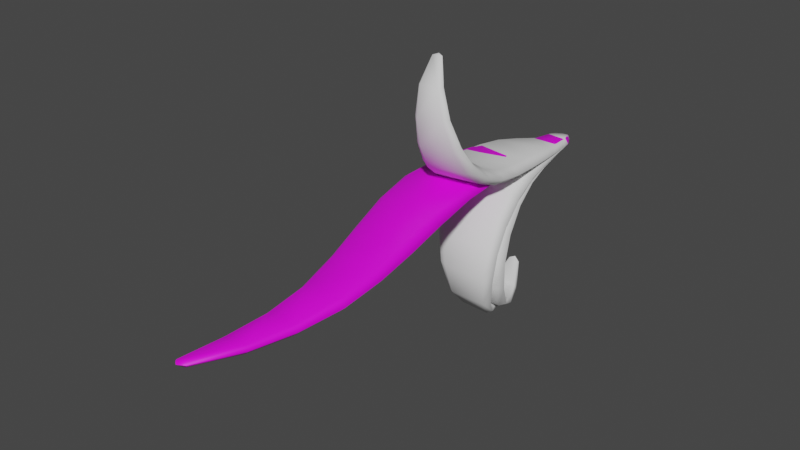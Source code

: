 # Source: FE_leaf_21-15c.blend  (saved by Blender 3.0.42; exported with 4.5.12 LTS)
import bpy
from mathutils import Matrix  # noqa: F401  (used for matrix-valued properties, if any)

bpy.ops.wm.read_factory_settings(use_empty=True)
scene = bpy.context.scene
scene.name = 'Scene'

# ---- collections
col_collection = bpy.data.collections.new('Collection'); scene.collection.children.link(col_collection)

# ---- images (referenced by path relative to the original .blend; pixels are not part of the script)
import os
ASSET_DIR = os.environ.get("B2B_ASSET_DIR", "")  # directory of the original .blend (textures are referenced by path, not embedded)
HERE = os.path.dirname(os.path.abspath(__file__))  # packed textures are extracted next to this script under _unpacked/

def load_image(name, relpath, width, height, colorspace="sRGB"):
    """Load a texture the original file referenced (path relative to the .blend, or extracted next to this script)."""
    p = next((c for c in (os.path.join(HERE, relpath), os.path.join(ASSET_DIR, relpath)) if relpath and os.path.exists(c)), "")
    if p:
        img = bpy.data.images.load(p, check_existing=True)
        img.name = name
    else:  # same state as the original file: an image datablock whose file is absent (Cycles renders it pink)
        img = bpy.data.images.new(name, width, height)
        img.source = "FILE"
        img.filepath = "//" + (relpath or name)
    img.colorspace_settings.name = colorspace
    return img
img_fe_leaf_21_tex_dds = load_image('FE_leaf_21_tex.dds', 'FE_leaf_21_tex.dds', 1024, 1024, 'sRGB')

# ---- materials (node trees are filled in below, after node groups)
mat_material_001 = bpy.data.materials.new('Material.001')
mat_material_001.use_transparent_shadow = False

# ---- material node trees
mat_material_001.use_nodes = True; mat_material_001.node_tree.nodes.clear()
_N = mat_material_001.node_tree.nodes; _L = mat_material_001.node_tree.links
n0 = _N.new('ShaderNodeBsdfPrincipled'); n0.name = 'Principled BSDF'; n0.location = (10, 300)
n0.distribution = 'GGX'
n0.subsurface_method = 'RANDOM_WALK_SKIN'
n0.inputs[3].default_value = 1.45
n0.inputs[27].default_value = (0.0, 0.0, 0.0, 1.0)
n0.inputs[28].default_value = 1.0
n1 = _N.new('ShaderNodeOutputMaterial'); n1.name = 'Material Output'; n1.location = (300, 300)
n2 = _N.new('ShaderNodeTexImage'); n2.name = 'Image Texture'; n2.location = (-280, 275)
n2.image = img_fe_leaf_21_tex_dds
_L.new(n0.outputs[0], n1.inputs[0])
_L.new(n2.outputs[0], n0.inputs[0])
n1.is_active_output = True

# ---- world
world_world = bpy.data.worlds.new('World'); scene.world = world_world
world_world.use_nodes = True; world_world.node_tree.nodes.clear()
_N = world_world.node_tree.nodes; _L = world_world.node_tree.links
n0 = _N.new('ShaderNodeOutputWorld'); n0.name = 'World Output'; n0.location = (300, 300)
n1 = _N.new('ShaderNodeBackground'); n1.name = 'Background'; n1.location = (10, 300)
n1.inputs[0].default_value = (0.05088, 0.05088, 0.05088, 1.0)
_L.new(n1.outputs[0], n0.inputs[0])
n0.is_active_output = True
world_world.color = (0.05088, 0.05088, 0.05088)
world_world.use_sun_shadow = False
world_world.sun_shadow_jitter_overblur = 0.0

# ---- meshes
me_0x0778b0f0_gmdl = bpy.data.meshes.new('0x0778B0F0.gmdl')
me_0x0778b0f0_gmdl.from_pydata([(-0.0007937, -2.614, -0.1103), (0.116, -2.606, -0.1106), (0.03403, -2.865, -0.08159), (-0.01545, -2.87, -0.0813), (-0.02217, -2.617, -0.0884), (-0.0242, -2.872, -0.06996), (-0.0008808, -2.614, -0.06665), (-0.02217, -2.617, -0.0884), (-0.0242, -2.872, -0.06996), (-0.01558, -2.871, -0.05882), (0.1159, -2.607, -0.06687), (0.0339, -2.866, -0.0591), (0.1368, -2.607, -0.08871), (0.0424, -2.865, -0.07034), (0.0424, -2.865, -0.07034), (0.1668, -2.358, -0.1177), (0.006992, -2.36, -0.1174), (-0.02246, -2.362, -0.09005), (-0.02246, -2.362, -0.09005), (0.007008, -2.358, -0.06294), (0.1668, -2.356, -0.06323), (0.1951, -2.358, -0.0904), (0.192, -2.094, -0.1102), (-0.01305, -2.088, -0.1092), (0.1817, -1.836, -0.088), (-0.06803, -1.816, -0.08538), (-0.04998, -2.088, -0.07637), (-0.1132, -1.811, -0.04686), (-0.06886, -1.811, -0.008649), (-0.1132, -1.811, -0.04686), (-0.04998, -2.088, -0.07637), (-0.0134, -2.085, -0.04326), (0.1917, -2.091, -0.04428), (0.181, -1.831, -0.01129), (0.2293, -2.096, -0.07782), (0.2272, -1.838, -0.05048), (0.1523, -1.573, -0.0586), (-0.1379, -1.545, -0.05504), (-0.1913, -1.538, -0.0118), (-0.1388, -1.539, 0.03017), (-0.1913, -1.538, -0.0118), (0.1513, -1.567, 0.02661), (0.2049, -1.576, -0.01679), (0.1112, -1.302, -0.02653), (-0.2063, -1.278, -0.02331), (-0.2642, -1.272, 0.02165), (-0.2642, -1.272, 0.02165), (-0.2071, -1.273, 0.06583), (0.1102, -1.297, 0.06273), (0.1697, -1.306, 0.01691), (0.07748, -1.029, -0.0006532), (-0.249, -1.016, 0.001122), (0.06321, -0.7615, 0.01248), (-0.2476, -0.7672, 0.01329), (-0.3089, -1.012, 0.04572), (-0.3045, -0.7659, 0.05428), (-0.2479, -0.7669, 0.09497), (-0.3045, -0.7659, 0.05428), (-0.3089, -1.012, 0.04572), (-0.2494, -1.013, 0.08926), (0.07696, -1.026, 0.08752), (0.06299, -0.7616, 0.09413), (0.1366, -1.03, 0.04334), (0.1196, -0.76, 0.05308), (0.06359, -0.5219, 0.01162), (-0.2142, -0.5363, 0.01288), (-0.265, -0.5386, 0.04948), (-0.2145, -0.5381, 0.08545), (-0.265, -0.5386, 0.04948), (0.06327, -0.5239, 0.0842), (0.1139, -0.5193, 0.04769), (0.03209, 0.09852, -0.02308), (0.05594, 0.0327, -0.03134), (-0.05331, 0.02831, -0.03092), (-0.02998, 0.09791, -0.02302), (-0.07288, 0.02672, -0.0004615), (-0.04063, 0.09769, -0.0002222), (-0.03002, 0.0976, 0.02279), (-0.04063, 0.09769, -0.0002222), (-0.07288, 0.02672, -0.0004615), (-0.05356, 0.02649, 0.03028), (0.0557, 0.03097, 0.02985), (0.03204, 0.0982, 0.02273), (0.07525, 0.0327, -0.001041), (0.04266, 0.09826, -0.0002774), (0.04266, 0.09826, -0.0002774), (-0.001109, 0.1153, 0.0001071), (-0.001109, 0.1153, 0.0001071), (0.06365, -0.1263, -0.01627), (0.06652, -0.3249, 0.001385), (-0.1536, -0.3426, 0.003154), (-0.08303, -0.1383, -0.01505), (-0.1933, -0.3447, 0.03462), (-0.1094, -0.1399, 0.0114), (-0.1094, -0.1399, 0.0114), (-0.1933, -0.3447, 0.03462), (-0.154, -0.3456, 0.06576), (-0.08344, -0.1413, 0.03774), (0.06606, -0.3279, 0.06403), (0.06323, -0.1293, 0.03652), (0.1065, -0.3206, 0.03215), (0.09022, -0.1235, 0.009682), (0.003981, -2.892, -0.06745), (0.003981, -2.892, -0.06745)], [], [(0, 1, 3), (1, 2, 3), (0, 3, 4), (4, 3, 5), (6, 7, 9), (7, 8, 9), (6, 9, 10), (10, 9, 11), (10, 11, 12), (12, 11, 13), (1, 12, 2), (12, 14, 2), (15, 1, 16), (1, 0, 16), (16, 0, 17), (0, 4, 17), (19, 18, 6), (18, 7, 6), (20, 19, 10), (19, 6, 10), (20, 10, 21), (10, 12, 21), (15, 21, 1), (21, 12, 1), (22, 15, 23), (15, 16, 23), (24, 22, 25), (22, 23, 25), (23, 16, 26), (16, 17, 26), (25, 23, 27), (26, 27, 23), (29, 30, 28), (28, 30, 31), (30, 18, 31), (18, 19, 31), (32, 31, 20), (31, 19, 20), (28, 31, 33), (31, 32, 33), (34, 32, 21), (20, 21, 32), (33, 32, 35), (34, 35, 32), (24, 35, 22), (35, 34, 22), (22, 34, 15), (34, 21, 15), (36, 24, 37), (24, 25, 37), (37, 25, 38), (27, 38, 25), (39, 40, 28), (40, 29, 28), (39, 28, 41), (28, 33, 41), (41, 33, 42), (35, 42, 33), (36, 42, 24), (42, 35, 24), (44, 43, 37), (43, 36, 37), (44, 37, 45), (37, 38, 45), (40, 39, 46), (46, 39, 47), (48, 47, 41), (47, 39, 41), (48, 41, 49), (41, 42, 49), (43, 49, 36), (49, 42, 36), (51, 50, 44), (50, 43, 44), (50, 51, 52), (52, 51, 53), (45, 54, 44), (44, 54, 51), (54, 55, 51), (55, 53, 51), (58, 59, 57), (56, 57, 59), (46, 47, 58), (58, 47, 59), (59, 47, 60), (47, 48, 60), (60, 61, 59), (56, 59, 61), (49, 62, 48), (48, 62, 60), (62, 63, 60), (63, 61, 60), (62, 50, 63), (52, 63, 50), (50, 62, 43), (62, 49, 43), (53, 65, 52), (64, 52, 65), (55, 66, 53), (66, 65, 53), (56, 67, 57), (67, 68, 57), (56, 61, 67), (67, 61, 69), (61, 63, 69), (63, 70, 69), (63, 52, 70), (64, 70, 52), (72, 73, 71), (71, 73, 74), (73, 75, 74), (75, 76, 74), (80, 77, 79), (77, 78, 79), (81, 82, 80), (77, 80, 82), (81, 83, 82), (83, 84, 82), (72, 71, 83), (71, 85, 83), (86, 71, 74), (74, 76, 86), (87, 78, 77), (87, 77, 82), (82, 84, 87), (86, 85, 71), (90, 91, 89), (88, 89, 91), (90, 92, 91), (92, 93, 91), (96, 97, 95), (94, 95, 97), (96, 98, 97), (97, 98, 99), (98, 100, 99), (100, 101, 99), (89, 88, 100), (101, 100, 88), (65, 90, 64), (89, 64, 90), (65, 66, 90), (66, 92, 90), (67, 96, 68), (95, 68, 96), (69, 98, 67), (96, 67, 98), (69, 70, 98), (70, 100, 98), (64, 89, 70), (100, 70, 89), (88, 91, 72), (72, 91, 73), (91, 93, 73), (93, 75, 73), (79, 94, 80), (94, 97, 80), (99, 81, 97), (80, 97, 81), (83, 81, 101), (99, 101, 81), (83, 101, 72), (101, 88, 72), (2, 102, 3), (102, 5, 3), (9, 8, 103), (9, 103, 11), (103, 13, 11), (2, 14, 102)])
me_0x0778b0f0_gmdl.polygons.foreach_set('use_smooth', [True] * 168)
_uv = me_0x0778b0f0_gmdl.uv_layers.new(name='UVMap')
_uv.uv.foreach_set('vector', [0.6418, 0.1083, 0.546, 0.1083, 0.5856, 0.02898, 0.546, 0.1083, 0.5453, 0.02898, 0.5856, 0.02898, 0.6418, 0.1083, 0.5856, 0.02898, 0.6593, 0.1079, 0.6593, 0.1079, 0.5856, 0.02898, 0.5927, 0.02878, 0.3436, 0.1083, 0.3256, 0.1079, 0.4174, 0.02898, 0.3256, 0.1079, 0.4102, 0.02878, 0.4174, 0.02898, 0.3436, 0.1083, 0.4174, 0.02898, 0.4423, 0.1083, 0.4423, 0.1083, 0.4174, 0.02898, 0.4589, 0.02898, 0.4423, 0.1083, 0.4589, 0.02898, 0.4922, 0.1079, 0.4922, 0.1079, 0.4589, 0.02898, 0.466, 0.02878, 0.546, 0.1083, 0.4922, 0.1079, 0.5453, 0.02898, 0.4922, 0.1079, 0.5384, 0.02878, 0.5453, 0.02898, 0.5426, 0.1859, 0.546, 0.1083, 0.6743, 0.1859, 0.546, 0.1083, 0.6418, 0.1083, 0.6743, 0.1859, 0.6743, 0.1859, 0.6418, 0.1083, 0.6982, 0.1852, 0.6418, 0.1083, 0.6593, 0.1079, 0.6982, 0.1852, 0.3067, 0.1859, 0.2821, 0.1852, 0.3436, 0.1083, 0.2821, 0.1852, 0.3256, 0.1079, 0.3436, 0.1083, 0.4422, 0.1859, 0.3067, 0.1859, 0.4423, 0.1083, 0.3067, 0.1859, 0.3436, 0.1083, 0.4423, 0.1083, 0.4422, 0.1859, 0.4423, 0.1083, 0.4922, 0.1852, 0.4423, 0.1083, 0.4922, 0.1079, 0.4922, 0.1852, 0.5426, 0.1859, 0.4922, 0.1852, 0.546, 0.1083, 0.4922, 0.1852, 0.4922, 0.1079, 0.546, 0.1083, 0.543, 0.2689, 0.5426, 0.1859, 0.7114, 0.2689, 0.5426, 0.1859, 0.6743, 0.1859, 0.7114, 0.2689, 0.5416, 0.351, 0.543, 0.2689, 0.745, 0.351, 0.543, 0.2689, 0.7114, 0.2689, 0.745, 0.351, 0.7114, 0.2689, 0.6743, 0.1859, 0.7417, 0.268, 0.6743, 0.1859, 0.6982, 0.1852, 0.7417, 0.268, 0.745, 0.351, 0.7114, 0.2689, 0.7818, 0.3504, 0.7417, 0.268, 0.7818, 0.3504, 0.7114, 0.2689, 0.1966, 0.3504, 0.2379, 0.268, 0.2345, 0.351, 0.2345, 0.351, 0.2379, 0.268, 0.2691, 0.2689, 0.2379, 0.268, 0.2821, 0.1852, 0.2691, 0.2689, 0.2821, 0.1852, 0.3067, 0.1859, 0.2691, 0.2689, 0.4424, 0.2689, 0.2691, 0.2689, 0.4422, 0.1859, 0.2691, 0.2689, 0.3067, 0.1859, 0.4422, 0.1859, 0.2345, 0.351, 0.2691, 0.2689, 0.4439, 0.351, 0.2691, 0.2689, 0.4424, 0.2689, 0.4439, 0.351, 0.4922, 0.268, 0.4424, 0.2689, 0.4922, 0.1852, 0.4422, 0.1859, 0.4922, 0.1852, 0.4424, 0.2689, 0.4439, 0.351, 0.4424, 0.2689, 0.4922, 0.3504, 0.4922, 0.268, 0.4922, 0.3504, 0.4424, 0.2689, 0.5416, 0.351, 0.4922, 0.3504, 0.543, 0.2689, 0.4922, 0.3504, 0.4922, 0.268, 0.543, 0.2689, 0.543, 0.2689, 0.4922, 0.268, 0.5426, 0.1859, 0.4922, 0.268, 0.4922, 0.1852, 0.5426, 0.1859, 0.5483, 0.4331, 0.5416, 0.351, 0.7838, 0.4331, 0.5416, 0.351, 0.745, 0.351, 0.7838, 0.4331, 0.7838, 0.4331, 0.745, 0.351, 0.8266, 0.4328, 0.7818, 0.3504, 0.8266, 0.4328, 0.745, 0.351, 0.2003, 0.4331, 0.1562, 0.4328, 0.2345, 0.351, 0.1562, 0.4328, 0.1966, 0.3504, 0.2345, 0.351, 0.2003, 0.4331, 0.2345, 0.351, 0.4427, 0.4331, 0.2345, 0.351, 0.4439, 0.351, 0.4427, 0.4331, 0.4427, 0.4331, 0.4439, 0.351, 0.4922, 0.4328, 0.4922, 0.3504, 0.4922, 0.4328, 0.4439, 0.351, 0.5483, 0.4331, 0.4922, 0.4328, 0.5416, 0.351, 0.4922, 0.4328, 0.4922, 0.3504, 0.5416, 0.351, 0.8097, 0.5158, 0.5513, 0.5158, 0.7838, 0.4331, 0.5513, 0.5158, 0.5483, 0.4331, 0.7838, 0.4331, 0.8097, 0.5158, 0.7838, 0.4331, 0.8567, 0.5155, 0.7838, 0.4331, 0.8266, 0.4328, 0.8567, 0.5155, 0.1562, 0.4328, 0.2003, 0.4331, 0.1293, 0.5155, 0.1293, 0.5155, 0.2003, 0.4331, 0.1777, 0.5158, 0.4436, 0.5158, 0.1777, 0.5158, 0.4427, 0.4331, 0.1777, 0.5158, 0.2003, 0.4331, 0.4427, 0.4331, 0.4436, 0.5158, 0.4427, 0.4331, 0.4922, 0.5155, 0.4427, 0.4331, 0.4922, 0.4328, 0.4922, 0.5155, 0.5513, 0.5158, 0.4922, 0.5155, 0.5483, 0.4331, 0.4922, 0.5155, 0.4922, 0.4328, 0.5483, 0.4331, 0.8273, 0.5978, 0.5595, 0.5978, 0.8097, 0.5158, 0.5595, 0.5978, 0.5513, 0.5158, 0.8097, 0.5158, 0.5595, 0.5978, 0.8273, 0.5978, 0.5592, 0.6767, 0.5592, 0.6767, 0.8273, 0.5978, 0.8152, 0.6767, 0.8567, 0.5155, 0.8761, 0.5978, 0.8097, 0.5158, 0.8097, 0.5158, 0.8761, 0.5978, 0.8273, 0.5978, 0.8761, 0.5978, 0.8617, 0.6771, 0.8273, 0.5978, 0.8617, 0.6771, 0.8152, 0.6767, 0.8273, 0.5978, 0.112, 0.5978, 0.1623, 0.5978, 0.1265, 0.6771, 0.1744, 0.6767, 0.1265, 0.6771, 0.1623, 0.5978, 0.1293, 0.5155, 0.1777, 0.5158, 0.112, 0.5978, 0.112, 0.5978, 0.1777, 0.5158, 0.1623, 0.5978, 0.1623, 0.5978, 0.1777, 0.5158, 0.4378, 0.5978, 0.1777, 0.5158, 0.4436, 0.5158, 0.4378, 0.5978, 0.4378, 0.5978, 0.4379, 0.6767, 0.1623, 0.5978, 0.1744, 0.6767, 0.1623, 0.5978, 0.4379, 0.6767, 0.4922, 0.5155, 0.4922, 0.5978, 0.4436, 0.5158, 0.4436, 0.5158, 0.4922, 0.5978, 0.4378, 0.5978, 0.4922, 0.5978, 0.4922, 0.6771, 0.4378, 0.5978, 0.4922, 0.6771, 0.4379, 0.6767, 0.4378, 0.5978, 0.4922, 0.5978, 0.5595, 0.5978, 0.4922, 0.6771, 0.5592, 0.6767, 0.4922, 0.6771, 0.5595, 0.5978, 0.5595, 0.5978, 0.4922, 0.5978, 0.5513, 0.5158, 0.4922, 0.5978, 0.4922, 0.5155, 0.5513, 0.5158, 0.8152, 0.6767, 0.7871, 0.7489, 0.5592, 0.6767, 0.5589, 0.7489, 0.5592, 0.6767, 0.7871, 0.7489, 0.8617, 0.6771, 0.8286, 0.7492, 0.8152, 0.6767, 0.8286, 0.7492, 0.7871, 0.7489, 0.8152, 0.6767, 0.1744, 0.6767, 0.2031, 0.7489, 0.1265, 0.6771, 0.2031, 0.7489, 0.1604, 0.7492, 0.1265, 0.6771, 0.1744, 0.6767, 0.4379, 0.6767, 0.2031, 0.7489, 0.2031, 0.7489, 0.4379, 0.6767, 0.4381, 0.7489, 0.4379, 0.6767, 0.4922, 0.6771, 0.4381, 0.7489, 0.4922, 0.6771, 0.4922, 0.7492, 0.4381, 0.7489, 0.4922, 0.6771, 0.5592, 0.6767, 0.4922, 0.7492, 0.5589, 0.7489, 0.4922, 0.7492, 0.5592, 0.6767, 0.5486, 0.9238, 0.6385, 0.9238, 0.5679, 0.9589, 0.5679, 0.9589, 0.6385, 0.9238, 0.6192, 0.9589, 0.6385, 0.9238, 0.6545, 0.9239, 0.6192, 0.9589, 0.6545, 0.9239, 0.628, 0.959, 0.6192, 0.9589, 0.3446, 0.9238, 0.3645, 0.9589, 0.3282, 0.9239, 0.3645, 0.9589, 0.3555, 0.959, 0.3282, 0.9239, 0.4372, 0.9238, 0.4173, 0.9589, 0.3446, 0.9238, 0.3645, 0.9589, 0.3446, 0.9238, 0.4173, 0.9589, 0.4372, 0.9238, 0.4922, 0.9239, 0.4173, 0.9589, 0.4922, 0.9239, 0.4264, 0.959, 0.4173, 0.9589, 0.5486, 0.9238, 0.5679, 0.9589, 0.4922, 0.9239, 0.5679, 0.9589, 0.5591, 0.959, 0.4922, 0.9239, 0.595, 0.9692, 0.5679, 0.9589, 0.6192, 0.9589, 0.6192, 0.9589, 0.628, 0.959, 0.595, 0.9692, 0.3895, 0.9692, 0.3555, 0.959, 0.3645, 0.9589, 0.3895, 0.9692, 0.3645, 0.9589, 0.4173, 0.9589, 0.4173, 0.9589, 0.4264, 0.959, 0.3895, 0.9692, 0.595, 0.9692, 0.5591, 0.959, 0.5679, 0.9589, 0.7362, 0.8082, 0.6709, 0.8685, 0.5561, 0.8082, 0.5509, 0.8685, 0.5561, 0.8082, 0.6709, 0.8685, 0.7362, 0.8082, 0.7687, 0.8087, 0.6709, 0.8685, 0.7687, 0.8087, 0.6924, 0.869, 0.6709, 0.8685, 0.2509, 0.8082, 0.3118, 0.8685, 0.2175, 0.8087, 0.2897, 0.869, 0.2175, 0.8087, 0.3118, 0.8685, 0.2509, 0.8082, 0.4363, 0.8082, 0.3118, 0.8685, 0.3118, 0.8685, 0.4363, 0.8082, 0.4353, 0.8685, 0.4363, 0.8082, 0.4922, 0.8087, 0.4353, 0.8685, 0.4922, 0.8087, 0.4922, 0.869, 0.4353, 0.8685, 0.5561, 0.8082, 0.5509, 0.8685, 0.4922, 0.8087, 0.4922, 0.869, 0.4922, 0.8087, 0.5509, 0.8685, 0.7871, 0.7489, 0.7362, 0.8082, 0.5589, 0.7489, 0.5561, 0.8082, 0.5589, 0.7489, 0.7362, 0.8082, 0.7871, 0.7489, 0.8286, 0.7492, 0.7362, 0.8082, 0.8286, 0.7492, 0.7687, 0.8087, 0.7362, 0.8082, 0.2031, 0.7489, 0.2509, 0.8082, 0.1604, 0.7492, 0.2175, 0.8087, 0.1604, 0.7492, 0.2509, 0.8082, 0.4381, 0.7489, 0.4363, 0.8082, 0.2031, 0.7489, 0.2509, 0.8082, 0.2031, 0.7489, 0.4363, 0.8082, 0.4381, 0.7489, 0.4922, 0.7492, 0.4363, 0.8082, 0.4922, 0.7492, 0.4922, 0.8087, 0.4363, 0.8082, 0.5589, 0.7489, 0.5561, 0.8082, 0.4922, 0.7492, 0.4922, 0.8087, 0.4922, 0.7492, 0.5561, 0.8082, 0.5509, 0.8685, 0.6709, 0.8685, 0.5486, 0.9238, 0.5486, 0.9238, 0.6709, 0.8685, 0.6385, 0.9238, 0.6709, 0.8685, 0.6924, 0.869, 0.6385, 0.9238, 0.6924, 0.869, 0.6545, 0.9239, 0.6385, 0.9238, 0.3282, 0.9239, 0.2897, 0.869, 0.3446, 0.9238, 0.2897, 0.869, 0.3118, 0.8685, 0.3446, 0.9238, 0.4353, 0.8685, 0.4372, 0.9238, 0.3118, 0.8685, 0.3446, 0.9238, 0.3118, 0.8685, 0.4372, 0.9238, 0.4922, 0.9239, 0.4372, 0.9238, 0.4922, 0.869, 0.4353, 0.8685, 0.4922, 0.869, 0.4372, 0.9238, 0.4922, 0.9239, 0.4922, 0.869, 0.5486, 0.9238, 0.4922, 0.869, 0.5509, 0.8685, 0.5486, 0.9238, 0.5453, 0.02898, 0.5678, 0.02163, 0.5856, 0.02898, 0.5678, 0.02163, 0.5927, 0.02878, 0.5856, 0.02898, 0.4174, 0.02898, 0.4102, 0.02878, 0.4357, 0.02163, 0.4174, 0.02898, 0.4357, 0.02163, 0.4589, 0.02898, 0.4357, 0.02163, 0.466, 0.02878, 0.4589, 0.02898, 0.5453, 0.02898, 0.5384, 0.02878, 0.5678, 0.02163])
me_0x0778b0f0_gmdl.materials.append(mat_material_001)
me_0x0778b0f0_gmdl.use_remesh_fix_poles = True
me_0x0778b0f0_gmdl.use_remesh_preserve_attributes = False
me_0x0778b0f0_gmdl.update()
me_fe_crystal1_lt7_gmdl_012 = bpy.data.meshes.new('FE_crystal1_Lt7.gmdl.012')
me_fe_crystal1_lt7_gmdl_012.from_pydata([(-0.3188, -1.023, -2.487), (0.05391, -0.9572, -2.546), (-0.1215, -0.6729, -2.146), (-0.2749, -0.7061, -2.108), (-0.3988, -1.017, -2.533), (-0.3123, -0.6862, -2.123), (-0.3431, -0.9905, -2.604), (-0.3988, -1.017, -2.533), (-0.3123, -0.6862, -2.123), (-0.2963, -0.6566, -2.152), (0.02945, -0.9242, -2.662), (-0.1429, -0.6235, -2.189), (0.1085, -0.9266, -2.614), (-0.1059, -0.6416, -2.173), (-0.1059, -0.6416, -2.173), (0.2386, -1.435, -2.643), (-0.2788, -1.522, -2.595), (-0.3784, -1.546, -2.653), (-0.3784, -1.546, -2.653), (-0.2859, -1.567, -2.743), (0.2302, -1.474, -2.79), (0.3248, -1.423, -2.72), (0.3956, -1.86, -2.471), (-0.2692, -1.969, -2.427), (0.4696, -2.164, -2.071), (-0.3341, -2.288, -2.024), (-0.3848, -2.053, -2.498), (-0.4655, -2.416, -2.046), (-0.3051, -2.5, -2.069), (-0.4655, -2.416, -2.046), (-0.3848, -2.053, -2.498), (-0.2588, -2.089, -2.567), (0.4053, -1.977, -2.613), (0.498, -2.375, -2.128), (0.5172, -1.89, -2.565), (0.627, -2.227, -2.124), (0.4837, -2.27, -1.571), (-0.4518, -2.377, -1.527), (-0.6074, -2.522, -1.499), (-0.4231, -2.621, -1.485), (-0.6074, -2.522, -1.499), (0.5135, -2.516, -1.544), (0.6694, -2.377, -1.574), (0.4399, -2.155, -1.088), (-0.5941, -2.202, -1.068), (-0.7748, -2.326, -0.9868), (-0.7748, -2.326, -0.9868), (-0.5807, -2.423, -0.9082), (0.4558, -2.383, -0.9426), (0.6379, -2.262, -1.033), (0.3767, -1.847, -0.658), (-0.6979, -1.855, -0.6629), (0.3334, -1.458, -0.3504), (-0.6926, -1.46, -0.3729), (-0.8907, -1.963, -0.5553), (-0.8812, -1.524, -0.2582), (-0.6971, -1.584, -0.1409), (-0.8812, -1.524, -0.2582), (-0.8907, -1.963, -0.5553), (-0.6942, -2.043, -0.4527), (0.3809, -2.035, -0.4538), (0.3286, -1.578, -0.1168), (0.5756, -1.946, -0.5525), (0.5179, -1.517, -0.2287), (0.3079, -1.032, -0.1814), (-0.6074, -1.03, -0.2034), (-0.7764, -1.069, -0.09251), (-0.6133, -1.107, 0.01981), (-0.7764, -1.069, -0.09251), (0.3019, -1.108, 0.04238), (0.4716, -1.069, -0.06347), (0.1051, 0.3165, -0.07249), (0.1834, 0.09182, -0.09557), (-0.1772, 0.09238, -0.09933), (-0.1007, 0.3165, -0.07301), (-0.2425, 0.08469, -0.0001231), (-0.1362, 0.3153, 0.002411), (-0.1011, 0.3138, 0.07877), (-0.1362, 0.3153, 0.002411), (-0.2425, 0.08469, -0.0001231), (-0.1795, 0.07582, 0.102), (0.1812, 0.07577, 0.1058), (0.1047, 0.3137, 0.07929), (0.2465, 0.08427, 0.005009), (0.1401, 0.3152, 0.002898), (0.1401, 0.3152, 0.002898), (-0.003683, 0.3827, 0.0003556), (-0.003683, 0.3827, 0.0003556), (0.2334, -0.2676, -0.09964), (0.2826, -0.6609, -0.1202), (-0.4397, -0.659, -0.1363), (-0.2478, -0.2665, -0.1092), (-0.5722, -0.6778, -0.03682), (-0.3358, -0.2765, -0.02368), (-0.3358, -0.2765, -0.02368), (-0.5722, -0.6778, -0.03682), (-0.4445, -0.7029, 0.06413), (-0.2512, -0.2925, 0.06246), (0.2778, -0.7037, 0.08103), (0.23, -0.2926, 0.07201), (0.4114, -0.6792, -0.01524), (0.3191, -0.2772, -0.01119), (-0.2077, -0.6466, -2.077), (-0.2077, -0.6466, -2.077)], [], [(0, 1, 3), (1, 2, 3), (0, 3, 4), (4, 3, 5), (6, 7, 9), (7, 8, 9), (6, 9, 10), (10, 9, 11), (10, 11, 12), (12, 11, 13), (1, 12, 2), (12, 14, 2), (15, 1, 16), (1, 0, 16), (16, 0, 17), (0, 4, 17), (19, 18, 6), (18, 7, 6), (20, 19, 10), (19, 6, 10), (20, 10, 21), (10, 12, 21), (15, 21, 1), (21, 12, 1), (22, 15, 23), (15, 16, 23), (24, 22, 25), (22, 23, 25), (23, 16, 26), (16, 17, 26), (25, 23, 27), (26, 27, 23), (29, 30, 28), (28, 30, 31), (30, 18, 31), (18, 19, 31), (32, 31, 20), (31, 19, 20), (28, 31, 33), (31, 32, 33), (34, 32, 21), (20, 21, 32), (33, 32, 35), (34, 35, 32), (24, 35, 22), (35, 34, 22), (22, 34, 15), (34, 21, 15), (36, 24, 37), (24, 25, 37), (37, 25, 38), (27, 38, 25), (39, 40, 28), (40, 29, 28), (39, 28, 41), (28, 33, 41), (41, 33, 42), (35, 42, 33), (36, 42, 24), (42, 35, 24), (44, 43, 37), (43, 36, 37), (44, 37, 45), (37, 38, 45), (40, 39, 46), (46, 39, 47), (48, 47, 41), (47, 39, 41), (48, 41, 49), (41, 42, 49), (43, 49, 36), (49, 42, 36), (51, 50, 44), (50, 43, 44), (50, 51, 52), (52, 51, 53), (45, 54, 44), (44, 54, 51), (54, 55, 51), (55, 53, 51), (58, 59, 57), (56, 57, 59), (46, 47, 58), (58, 47, 59), (59, 47, 60), (47, 48, 60), (60, 61, 59), (56, 59, 61), (49, 62, 48), (48, 62, 60), (62, 63, 60), (63, 61, 60), (62, 50, 63), (52, 63, 50), (50, 62, 43), (62, 49, 43), (53, 65, 52), (64, 52, 65), (55, 66, 53), (66, 65, 53), (56, 67, 57), (67, 68, 57), (56, 61, 67), (67, 61, 69), (61, 63, 69), (63, 70, 69), (63, 52, 70), (64, 70, 52), (72, 73, 71), (71, 73, 74), (73, 75, 74), (75, 76, 74), (80, 77, 79), (77, 78, 79), (81, 82, 80), (77, 80, 82), (81, 83, 82), (83, 84, 82), (72, 71, 83), (71, 85, 83), (86, 71, 74), (74, 76, 86), (87, 78, 77), (87, 77, 82), (82, 84, 87), (86, 85, 71), (90, 91, 89), (88, 89, 91), (90, 92, 91), (92, 93, 91), (96, 97, 95), (94, 95, 97), (96, 98, 97), (97, 98, 99), (98, 100, 99), (100, 101, 99), (89, 88, 100), (101, 100, 88), (65, 90, 64), (89, 64, 90), (65, 66, 90), (66, 92, 90), (67, 96, 68), (95, 68, 96), (69, 98, 67), (96, 67, 98), (69, 70, 98), (70, 100, 98), (64, 89, 70), (100, 70, 89), (88, 91, 72), (72, 91, 73), (91, 93, 73), (93, 75, 73), (79, 94, 80), (94, 97, 80), (99, 81, 97), (80, 97, 81), (83, 81, 101), (99, 101, 81), (83, 101, 72), (101, 88, 72), (2, 102, 3), (102, 5, 3), (9, 8, 103), (9, 103, 11), (103, 13, 11), (2, 14, 102)])
me_fe_crystal1_lt7_gmdl_012.polygons.foreach_set('use_smooth', [True] * 168)
_uv = me_fe_crystal1_lt7_gmdl_012.uv_layers.new(name='UVMap')
_uv.uv.foreach_set('vector', [0.2886, -0.9679, 0.2785, -0.9679, 0.2827, -0.9762, 0.2785, -0.9679, 0.2785, -0.9762, 0.2827, -0.9762, 0.2886, -0.9679, 0.2827, -0.9762, 0.2904, -0.9679, 0.2904, -0.9679, 0.2827, -0.9762, 0.2834, -0.9763, 0.2572, -0.9679, 0.2554, -0.9679, 0.265, -0.9762, 0.2554, -0.9679, 0.2642, -0.9763, 0.265, -0.9762, 0.2572, -0.9679, 0.265, -0.9762, 0.2676, -0.9679, 0.2676, -0.9679, 0.265, -0.9762, 0.2694, -0.9762, 0.2676, -0.9679, 0.2694, -0.9762, 0.2729, -0.9679, 0.2729, -0.9679, 0.2694, -0.9762, 0.2701, -0.9763, 0.2785, -0.9679, 0.2729, -0.9679, 0.2785, -0.9762, 0.2729, -0.9679, 0.2777, -0.9763, 0.2785, -0.9762, 0.2782, -0.9597, 0.2785, -0.9679, 0.292, -0.9597, 0.2785, -0.9679, 0.2886, -0.9679, 0.292, -0.9597, 0.292, -0.9597, 0.2886, -0.9679, 0.2945, -0.9598, 0.2886, -0.9679, 0.2904, -0.9679, 0.2945, -0.9598, 0.2534, -0.9597, 0.2508, -0.9598, 0.2572, -0.9679, 0.2508, -0.9598, 0.2554, -0.9679, 0.2572, -0.9679, 0.2676, -0.9597, 0.2534, -0.9597, 0.2676, -0.9679, 0.2534, -0.9597, 0.2572, -0.9679, 0.2676, -0.9679, 0.2676, -0.9597, 0.2676, -0.9679, 0.2729, -0.9598, 0.2676, -0.9679, 0.2729, -0.9679, 0.2729, -0.9598, 0.2782, -0.9597, 0.2729, -0.9598, 0.2785, -0.9679, 0.2729, -0.9598, 0.2729, -0.9679, 0.2785, -0.9679, 0.2782, -0.951, 0.2782, -0.9597, 0.2959, -0.951, 0.2782, -0.9597, 0.292, -0.9597, 0.2959, -0.951, 0.2781, -0.9424, 0.2782, -0.951, 0.2995, -0.9424, 0.2782, -0.951, 0.2959, -0.951, 0.2995, -0.9424, 0.2959, -0.951, 0.292, -0.9597, 0.2991, -0.9511, 0.292, -0.9597, 0.2945, -0.9598, 0.2991, -0.9511, 0.2995, -0.9424, 0.2959, -0.951, 0.3033, -0.9424, 0.2991, -0.9511, 0.3033, -0.9424, 0.2959, -0.951, 0.2418, -0.9424, 0.2461, -0.9511, 0.2458, -0.9424, 0.2458, -0.9424, 0.2461, -0.9511, 0.2494, -0.951, 0.2461, -0.9511, 0.2508, -0.9598, 0.2494, -0.951, 0.2508, -0.9598, 0.2534, -0.9597, 0.2494, -0.951, 0.2676, -0.951, 0.2494, -0.951, 0.2676, -0.9597, 0.2494, -0.951, 0.2534, -0.9597, 0.2676, -0.9597, 0.2458, -0.9424, 0.2494, -0.951, 0.2678, -0.9424, 0.2494, -0.951, 0.2676, -0.951, 0.2678, -0.9424, 0.2729, -0.9511, 0.2676, -0.951, 0.2729, -0.9598, 0.2676, -0.9597, 0.2729, -0.9598, 0.2676, -0.951, 0.2678, -0.9424, 0.2676, -0.951, 0.2729, -0.9424, 0.2729, -0.9511, 0.2729, -0.9424, 0.2676, -0.951, 0.2781, -0.9424, 0.2729, -0.9424, 0.2782, -0.951, 0.2729, -0.9424, 0.2729, -0.9511, 0.2782, -0.951, 0.2782, -0.951, 0.2729, -0.9511, 0.2782, -0.9597, 0.2729, -0.9511, 0.2729, -0.9598, 0.2782, -0.9597, 0.2788, -0.9337, 0.2781, -0.9424, 0.3035, -0.9337, 0.2781, -0.9424, 0.2995, -0.9424, 0.3035, -0.9337, 0.3035, -0.9337, 0.2995, -0.9424, 0.308, -0.9338, 0.3033, -0.9424, 0.308, -0.9338, 0.2995, -0.9424, 0.2422, -0.9337, 0.2375, -0.9338, 0.2458, -0.9424, 0.2375, -0.9338, 0.2418, -0.9424, 0.2458, -0.9424, 0.2422, -0.9337, 0.2458, -0.9424, 0.2677, -0.9337, 0.2458, -0.9424, 0.2678, -0.9424, 0.2677, -0.9337, 0.2677, -0.9337, 0.2678, -0.9424, 0.2729, -0.9338, 0.2729, -0.9424, 0.2729, -0.9338, 0.2678, -0.9424, 0.2788, -0.9337, 0.2729, -0.9338, 0.2781, -0.9424, 0.2729, -0.9338, 0.2729, -0.9424, 0.2781, -0.9424, 0.3063, -0.9251, 0.2791, -0.9251, 0.3035, -0.9337, 0.2791, -0.9251, 0.2788, -0.9337, 0.3035, -0.9337, 0.3063, -0.9251, 0.3035, -0.9337, 0.3112, -0.9251, 0.3035, -0.9337, 0.308, -0.9338, 0.3112, -0.9251, 0.2375, -0.9338, 0.2422, -0.9337, 0.2347, -0.9251, 0.2347, -0.9251, 0.2422, -0.9337, 0.2398, -0.9251, 0.2678, -0.9251, 0.2398, -0.9251, 0.2677, -0.9337, 0.2398, -0.9251, 0.2422, -0.9337, 0.2677, -0.9337, 0.2678, -0.9251, 0.2677, -0.9337, 0.2729, -0.9251, 0.2677, -0.9337, 0.2729, -0.9338, 0.2729, -0.9251, 0.2791, -0.9251, 0.2729, -0.9251, 0.2788, -0.9337, 0.2729, -0.9251, 0.2729, -0.9338, 0.2788, -0.9337, 0.3081, -0.9164, 0.2799, -0.9164, 0.3063, -0.9251, 0.2799, -0.9164, 0.2791, -0.9251, 0.3063, -0.9251, 0.2799, -0.9164, 0.3081, -0.9164, 0.2799, -0.9081, 0.2799, -0.9081, 0.3081, -0.9164, 0.3068, -0.9081, 0.3112, -0.9251, 0.3132, -0.9164, 0.3063, -0.9251, 0.3063, -0.9251, 0.3132, -0.9164, 0.3081, -0.9164, 0.3132, -0.9164, 0.3117, -0.9081, 0.3081, -0.9164, 0.3117, -0.9081, 0.3068, -0.9081, 0.3081, -0.9164, 0.2329, -0.9164, 0.2382, -0.9164, 0.2344, -0.9081, 0.2394, -0.9081, 0.2344, -0.9081, 0.2382, -0.9164, 0.2347, -0.9251, 0.2398, -0.9251, 0.2329, -0.9164, 0.2329, -0.9164, 0.2398, -0.9251, 0.2382, -0.9164, 0.2382, -0.9164, 0.2398, -0.9251, 0.2672, -0.9164, 0.2398, -0.9251, 0.2678, -0.9251, 0.2672, -0.9164, 0.2672, -0.9164, 0.2672, -0.9081, 0.2382, -0.9164, 0.2394, -0.9081, 0.2382, -0.9164, 0.2672, -0.9081, 0.2729, -0.9251, 0.2729, -0.9164, 0.2678, -0.9251, 0.2678, -0.9251, 0.2729, -0.9164, 0.2672, -0.9164, 0.2729, -0.9164, 0.2729, -0.9081, 0.2672, -0.9164, 0.2729, -0.9081, 0.2672, -0.9081, 0.2672, -0.9164, 0.2729, -0.9164, 0.2799, -0.9164, 0.2729, -0.9081, 0.2799, -0.9081, 0.2729, -0.9081, 0.2799, -0.9164, 0.2799, -0.9164, 0.2729, -0.9164, 0.2791, -0.9251, 0.2729, -0.9164, 0.2729, -0.9251, 0.2791, -0.9251, 0.3068, -0.9081, 0.3039, -0.9005, 0.2799, -0.9081, 0.2799, -0.9005, 0.2799, -0.9081, 0.3039, -0.9005, 0.3117, -0.9081, 0.3082, -0.9005, 0.3068, -0.9081, 0.3082, -0.9005, 0.3039, -0.9005, 0.3068, -0.9081, 0.2394, -0.9081, 0.2425, -0.9005, 0.2344, -0.9081, 0.2425, -0.9005, 0.238, -0.9005, 0.2344, -0.9081, 0.2394, -0.9081, 0.2672, -0.9081, 0.2425, -0.9005, 0.2425, -0.9005, 0.2672, -0.9081, 0.2672, -0.9005, 0.2672, -0.9081, 0.2729, -0.9081, 0.2672, -0.9005, 0.2729, -0.9081, 0.2729, -0.9005, 0.2672, -0.9005, 0.2729, -0.9081, 0.2799, -0.9081, 0.2729, -0.9005, 0.2799, -0.9005, 0.2729, -0.9005, 0.2799, -0.9081, 0.2788, -0.8821, 0.2883, -0.8821, 0.2808, -0.8785, 0.2808, -0.8785, 0.2883, -0.8821, 0.2862, -0.8785, 0.2883, -0.8821, 0.2899, -0.8821, 0.2862, -0.8785, 0.2899, -0.8821, 0.2871, -0.8785, 0.2862, -0.8785, 0.2574, -0.8821, 0.2594, -0.8785, 0.2556, -0.8821, 0.2594, -0.8785, 0.2585, -0.8785, 0.2556, -0.8821, 0.2671, -0.8821, 0.265, -0.8785, 0.2574, -0.8821, 0.2594, -0.8785, 0.2574, -0.8821, 0.265, -0.8785, 0.2671, -0.8821, 0.2729, -0.8821, 0.265, -0.8785, 0.2729, -0.8821, 0.2659, -0.8785, 0.265, -0.8785, 0.2788, -0.8821, 0.2808, -0.8785, 0.2729, -0.8821, 0.2808, -0.8785, 0.2799, -0.8785, 0.2729, -0.8821, 0.2837, -0.8774, 0.2808, -0.8785, 0.2862, -0.8785, 0.2862, -0.8785, 0.2871, -0.8785, 0.2837, -0.8774, 0.2621, -0.8774, 0.2585, -0.8785, 0.2594, -0.8785, 0.2621, -0.8774, 0.2594, -0.8785, 0.265, -0.8785, 0.265, -0.8785, 0.2659, -0.8785, 0.2621, -0.8774, 0.2837, -0.8774, 0.2799, -0.8785, 0.2808, -0.8785, 0.2985, -0.8943, 0.2917, -0.888, 0.2796, -0.8943, 0.279, -0.888, 0.2796, -0.8943, 0.2917, -0.888, 0.2985, -0.8943, 0.3019, -0.8942, 0.2917, -0.888, 0.3019, -0.8942, 0.2939, -0.8879, 0.2917, -0.888, 0.2475, -0.8943, 0.2539, -0.888, 0.244, -0.8942, 0.2516, -0.8879, 0.244, -0.8942, 0.2539, -0.888, 0.2475, -0.8943, 0.267, -0.8943, 0.2539, -0.888, 0.2539, -0.888, 0.267, -0.8943, 0.2669, -0.888, 0.267, -0.8943, 0.2729, -0.8942, 0.2669, -0.888, 0.2729, -0.8942, 0.2729, -0.8879, 0.2669, -0.888, 0.2796, -0.8943, 0.279, -0.888, 0.2729, -0.8942, 0.2729, -0.8879, 0.2729, -0.8942, 0.279, -0.888, 0.3039, -0.9005, 0.2985, -0.8943, 0.2799, -0.9005, 0.2796, -0.8943, 0.2799, -0.9005, 0.2985, -0.8943, 0.3039, -0.9005, 0.3082, -0.9005, 0.2985, -0.8943, 0.3082, -0.9005, 0.3019, -0.8942, 0.2985, -0.8943, 0.2425, -0.9005, 0.2475, -0.8943, 0.238, -0.9005, 0.244, -0.8942, 0.238, -0.9005, 0.2475, -0.8943, 0.2672, -0.9005, 0.267, -0.8943, 0.2425, -0.9005, 0.2475, -0.8943, 0.2425, -0.9005, 0.267, -0.8943, 0.2672, -0.9005, 0.2729, -0.9005, 0.267, -0.8943, 0.2729, -0.9005, 0.2729, -0.8942, 0.267, -0.8943, 0.2799, -0.9005, 0.2796, -0.8943, 0.2729, -0.9005, 0.2729, -0.8942, 0.2729, -0.9005, 0.2796, -0.8943, 0.279, -0.888, 0.2917, -0.888, 0.2788, -0.8821, 0.2788, -0.8821, 0.2917, -0.888, 0.2883, -0.8821, 0.2917, -0.888, 0.2939, -0.8879, 0.2883, -0.8821, 0.2939, -0.8879, 0.2899, -0.8821, 0.2883, -0.8821, 0.2556, -0.8821, 0.2516, -0.8879, 0.2574, -0.8821, 0.2516, -0.8879, 0.2539, -0.888, 0.2574, -0.8821, 0.2669, -0.888, 0.2671, -0.8821, 0.2539, -0.888, 0.2574, -0.8821, 0.2539, -0.888, 0.2671, -0.8821, 0.2729, -0.8821, 0.2671, -0.8821, 0.2729, -0.8879, 0.2669, -0.888, 0.2729, -0.8879, 0.2671, -0.8821, 0.2729, -0.8821, 0.2729, -0.8879, 0.2788, -0.8821, 0.2729, -0.8879, 0.279, -0.888, 0.2788, -0.8821, 0.2785, -0.9762, 0.2808, -0.977, 0.2827, -0.9762, 0.2808, -0.977, 0.2834, -0.9763, 0.2827, -0.9762, 0.265, -0.9762, 0.2642, -0.9763, 0.2669, -0.977, 0.265, -0.9762, 0.2669, -0.977, 0.2694, -0.9762, 0.2669, -0.977, 0.2701, -0.9763, 0.2694, -0.9762, 0.2785, -0.9762, 0.2777, -0.9763, 0.2808, -0.977])
me_fe_crystal1_lt7_gmdl_012.use_remesh_fix_poles = True
me_fe_crystal1_lt7_gmdl_012.use_remesh_preserve_attributes = False
me_fe_crystal1_lt7_gmdl_012.update()
me_fe_crystal1_lt7_gmdl_008 = bpy.data.meshes.new('FE_crystal1_Lt7.gmdl.008')
me_fe_crystal1_lt7_gmdl_008.from_pydata([(-0.2829, -1.235, -2.389), (0.06416, -1.187, -2.448), (-0.1064, -0.8486, -2.146), (-0.2496, -0.8714, -2.109), (-0.3565, -1.237, -2.434), (-0.284, -0.8562, -2.127), (-0.3037, -1.226, -2.503), (-0.3565, -1.237, -2.434), (-0.284, -0.8562, -2.127), (-0.2684, -0.835, -2.159), (0.04327, -1.177, -2.562), (-0.1252, -0.8122, -2.196), (0.1159, -1.171, -2.516), (-0.09126, -0.8255, -2.177), (-0.09126, -0.8255, -2.177), (0.234, -1.638, -2.451), (-0.2473, -1.707, -2.4), (-0.3391, -1.739, -2.45), (-0.3391, -1.739, -2.45), (-0.2525, -1.774, -2.528), (0.2276, -1.7, -2.58), (0.315, -1.642, -2.523), (0.3752, -2.001, -2.221), (-0.2429, -2.089, -2.17), (0.4384, -2.221, -1.81), (-0.3086, -2.322, -1.756), (-0.35, -2.177, -2.224), (-0.4313, -2.442, -1.759), (-0.283, -2.525, -1.768), (-0.4313, -2.442, -1.759), (-0.35, -2.177, -2.224), (-0.2328, -2.222, -2.28), (0.3846, -2.132, -2.333), (0.4637, -2.424, -1.833), (0.4887, -2.045, -2.3), (0.5845, -2.289, -1.847), (0.4472, -2.251, -1.335), (-0.4219, -2.336, -1.287), (-0.5673, -2.465, -1.244), (-0.397, -2.557, -1.217), (-0.5673, -2.465, -1.244), (0.473, -2.475, -1.279), (0.6188, -2.351, -1.323), (0.4052, -2.084, -0.9059), (-0.5545, -2.119, -0.8857), (-0.7229, -2.225, -0.7973), (-0.7229, -2.225, -0.7973), (-0.5433, -2.308, -0.714), (0.4186, -2.28, -0.7465), (0.5882, -2.179, -0.8411), (0.347, -1.753, -0.5413), (-0.65, -1.757, -0.5447), (0.3079, -1.367, -0.2861), (-0.6441, -1.369, -0.3034), (-0.8292, -1.847, -0.4352), (-0.8189, -1.421, -0.192), (-0.6478, -1.47, -0.07966), (-0.8189, -1.421, -0.192), (-0.8292, -1.847, -0.4352), (-0.647, -1.913, -0.3329), (0.3505, -1.91, -0.3349), (0.304, -1.465, -0.06128), (0.5313, -1.836, -0.4348), (0.4793, -1.415, -0.1697), (0.2851, -0.9625, -0.1492), (-0.5641, -0.9613, -0.1667), (-0.7206, -0.9924, -0.06153), (-0.5689, -1.024, 0.04424), (-0.7206, -0.9924, -0.06153), (0.2803, -1.024, 0.06218), (0.4373, -0.9925, -0.03856), (0.09745, 0.2935, -0.06764), (0.17, 0.08428, -0.08951), (-0.1646, 0.0847, -0.09253), (-0.09345, 0.2935, -0.06806), (-0.225, 0.07858, -0.0002445), (-0.1263, 0.2926, 0.001948), (-0.09376, 0.2913, 0.07281), (-0.1263, 0.2926, 0.001948), (-0.225, 0.07858, -0.0002445), (-0.1664, 0.07143, 0.09453), (0.1682, 0.07142, 0.0976), (0.09714, 0.2913, 0.07323), (0.2287, 0.0783, 0.00387), (0.13, 0.2925, 0.002339), (0.13, 0.2925, 0.002339), (-0.003417, 0.355, 0.0003299), (-0.003417, 0.355, 0.0003299), (0.2163, -0.2499, -0.08859), (0.2619, -0.6151, -0.1013), (-0.4082, -0.6137, -0.1142), (-0.2301, -0.2491, -0.09623), (-0.5309, -0.6285, -0.0211), (-0.3115, -0.2567, -0.01662), (-0.3115, -0.2567, -0.01662), (-0.5309, -0.6285, -0.0211), (-0.4121, -0.6491, 0.07324), (-0.2329, -0.2699, 0.0636), (0.2581, -0.6495, 0.08677), (0.2136, -0.27, 0.07124), (0.3817, -0.6294, -0.003808), (0.296, -0.2571, -0.006619), (-0.1878, -0.8115, -2.092), (-0.1878, -0.8115, -2.092)], [], [(0, 1, 3), (1, 2, 3), (0, 3, 4), (4, 3, 5), (6, 7, 9), (7, 8, 9), (6, 9, 10), (10, 9, 11), (10, 11, 12), (12, 11, 13), (1, 12, 2), (12, 14, 2), (15, 1, 16), (1, 0, 16), (16, 0, 17), (0, 4, 17), (19, 18, 6), (18, 7, 6), (20, 19, 10), (19, 6, 10), (20, 10, 21), (10, 12, 21), (15, 21, 1), (21, 12, 1), (22, 15, 23), (15, 16, 23), (24, 22, 25), (22, 23, 25), (23, 16, 26), (16, 17, 26), (25, 23, 27), (26, 27, 23), (29, 30, 28), (28, 30, 31), (30, 18, 31), (18, 19, 31), (32, 31, 20), (31, 19, 20), (28, 31, 33), (31, 32, 33), (34, 32, 21), (20, 21, 32), (33, 32, 35), (34, 35, 32), (24, 35, 22), (35, 34, 22), (22, 34, 15), (34, 21, 15), (36, 24, 37), (24, 25, 37), (37, 25, 38), (27, 38, 25), (39, 40, 28), (40, 29, 28), (39, 28, 41), (28, 33, 41), (41, 33, 42), (35, 42, 33), (36, 42, 24), (42, 35, 24), (44, 43, 37), (43, 36, 37), (44, 37, 45), (37, 38, 45), (40, 39, 46), (46, 39, 47), (48, 47, 41), (47, 39, 41), (48, 41, 49), (41, 42, 49), (43, 49, 36), (49, 42, 36), (51, 50, 44), (50, 43, 44), (50, 51, 52), (52, 51, 53), (45, 54, 44), (44, 54, 51), (54, 55, 51), (55, 53, 51), (58, 59, 57), (56, 57, 59), (46, 47, 58), (58, 47, 59), (59, 47, 60), (47, 48, 60), (60, 61, 59), (56, 59, 61), (49, 62, 48), (48, 62, 60), (62, 63, 60), (63, 61, 60), (62, 50, 63), (52, 63, 50), (50, 62, 43), (62, 49, 43), (53, 65, 52), (64, 52, 65), (55, 66, 53), (66, 65, 53), (56, 67, 57), (67, 68, 57), (56, 61, 67), (67, 61, 69), (61, 63, 69), (63, 70, 69), (63, 52, 70), (64, 70, 52), (72, 73, 71), (71, 73, 74), (73, 75, 74), (75, 76, 74), (80, 77, 79), (77, 78, 79), (81, 82, 80), (77, 80, 82), (81, 83, 82), (83, 84, 82), (72, 71, 83), (71, 85, 83), (86, 71, 74), (74, 76, 86), (87, 78, 77), (87, 77, 82), (82, 84, 87), (86, 85, 71), (90, 91, 89), (88, 89, 91), (90, 92, 91), (92, 93, 91), (96, 97, 95), (94, 95, 97), (96, 98, 97), (97, 98, 99), (98, 100, 99), (100, 101, 99), (89, 88, 100), (101, 100, 88), (65, 90, 64), (89, 64, 90), (65, 66, 90), (66, 92, 90), (67, 96, 68), (95, 68, 96), (69, 98, 67), (96, 67, 98), (69, 70, 98), (70, 100, 98), (64, 89, 70), (100, 70, 89), (88, 91, 72), (72, 91, 73), (91, 93, 73), (93, 75, 73), (79, 94, 80), (94, 97, 80), (99, 81, 97), (80, 97, 81), (83, 81, 101), (99, 101, 81), (83, 101, 72), (101, 88, 72), (2, 102, 3), (102, 5, 3), (9, 8, 103), (9, 103, 11), (103, 13, 11), (2, 14, 102)])
me_fe_crystal1_lt7_gmdl_008.polygons.foreach_set('use_smooth', [True] * 168)
_uv = me_fe_crystal1_lt7_gmdl_008.uv_layers.new(name='UVMap')
_uv.uv.foreach_set('vector', [0.3898, -0.9685, 0.3802, -0.9685, 0.3842, -0.9764, 0.3802, -0.9685, 0.3801, -0.9764, 0.3842, -0.9764, 0.3898, -0.9685, 0.3842, -0.9764, 0.3915, -0.9685, 0.3915, -0.9685, 0.3842, -0.9764, 0.3849, -0.9764, 0.36, -0.9685, 0.3582, -0.9685, 0.3674, -0.9764, 0.3582, -0.9685, 0.3667, -0.9764, 0.3674, -0.9764, 0.36, -0.9685, 0.3674, -0.9764, 0.3699, -0.9685, 0.3699, -0.9685, 0.3674, -0.9764, 0.3715, -0.9764, 0.3699, -0.9685, 0.3715, -0.9764, 0.3748, -0.9685, 0.3748, -0.9685, 0.3715, -0.9764, 0.3722, -0.9764, 0.3802, -0.9685, 0.3748, -0.9685, 0.3801, -0.9764, 0.3748, -0.9685, 0.3795, -0.9764, 0.3801, -0.9764, 0.3799, -0.9608, 0.3802, -0.9685, 0.393, -0.9608, 0.3802, -0.9685, 0.3898, -0.9685, 0.393, -0.9608, 0.393, -0.9608, 0.3898, -0.9685, 0.3954, -0.9608, 0.3898, -0.9685, 0.3915, -0.9685, 0.3954, -0.9608, 0.3563, -0.9608, 0.3539, -0.9608, 0.36, -0.9685, 0.3539, -0.9608, 0.3582, -0.9685, 0.36, -0.9685, 0.3699, -0.9608, 0.3563, -0.9608, 0.3699, -0.9685, 0.3563, -0.9608, 0.36, -0.9685, 0.3699, -0.9685, 0.3699, -0.9608, 0.3699, -0.9685, 0.3748, -0.9608, 0.3699, -0.9685, 0.3748, -0.9685, 0.3748, -0.9608, 0.3799, -0.9608, 0.3748, -0.9608, 0.3802, -0.9685, 0.3748, -0.9608, 0.3748, -0.9685, 0.3802, -0.9685, 0.3799, -0.9525, 0.3799, -0.9608, 0.3967, -0.9525, 0.3799, -0.9608, 0.393, -0.9608, 0.3967, -0.9525, 0.3798, -0.9443, 0.3799, -0.9525, 0.4001, -0.9443, 0.3799, -0.9525, 0.3967, -0.9525, 0.4001, -0.9443, 0.3967, -0.9525, 0.393, -0.9608, 0.3997, -0.9526, 0.393, -0.9608, 0.3954, -0.9608, 0.3997, -0.9526, 0.4001, -0.9443, 0.3967, -0.9525, 0.4037, -0.9443, 0.3997, -0.9526, 0.4037, -0.9443, 0.3967, -0.9525, 0.3454, -0.9443, 0.3495, -0.9526, 0.3491, -0.9443, 0.3491, -0.9443, 0.3495, -0.9526, 0.3526, -0.9525, 0.3495, -0.9526, 0.3539, -0.9608, 0.3526, -0.9525, 0.3539, -0.9608, 0.3563, -0.9608, 0.3526, -0.9525, 0.3699, -0.9525, 0.3526, -0.9525, 0.3699, -0.9608, 0.3526, -0.9525, 0.3563, -0.9608, 0.3699, -0.9608, 0.3491, -0.9443, 0.3526, -0.9525, 0.37, -0.9443, 0.3526, -0.9525, 0.3699, -0.9525, 0.37, -0.9443, 0.3748, -0.9526, 0.3699, -0.9525, 0.3748, -0.9608, 0.3699, -0.9608, 0.3748, -0.9608, 0.3699, -0.9525, 0.37, -0.9443, 0.3699, -0.9525, 0.3748, -0.9443, 0.3748, -0.9526, 0.3748, -0.9443, 0.3699, -0.9525, 0.3798, -0.9443, 0.3748, -0.9443, 0.3799, -0.9525, 0.3748, -0.9443, 0.3748, -0.9526, 0.3799, -0.9525, 0.3799, -0.9525, 0.3748, -0.9526, 0.3799, -0.9608, 0.3748, -0.9526, 0.3748, -0.9608, 0.3799, -0.9608, 0.3804, -0.9361, 0.3798, -0.9443, 0.4039, -0.9361, 0.3798, -0.9443, 0.4001, -0.9443, 0.4039, -0.9361, 0.4039, -0.9361, 0.4001, -0.9443, 0.4082, -0.9361, 0.4037, -0.9443, 0.4082, -0.9361, 0.4001, -0.9443, 0.3457, -0.9361, 0.3413, -0.9361, 0.3491, -0.9443, 0.3413, -0.9361, 0.3454, -0.9443, 0.3491, -0.9443, 0.3457, -0.9361, 0.3491, -0.9443, 0.3699, -0.9361, 0.3491, -0.9443, 0.37, -0.9443, 0.3699, -0.9361, 0.3699, -0.9361, 0.37, -0.9443, 0.3748, -0.9361, 0.3748, -0.9443, 0.3748, -0.9361, 0.37, -0.9443, 0.3804, -0.9361, 0.3748, -0.9361, 0.3798, -0.9443, 0.3748, -0.9361, 0.3748, -0.9443, 0.3798, -0.9443, 0.4065, -0.9279, 0.3807, -0.9279, 0.4039, -0.9361, 0.3807, -0.9279, 0.3804, -0.9361, 0.4039, -0.9361, 0.4065, -0.9279, 0.4039, -0.9361, 0.4112, -0.9279, 0.4039, -0.9361, 0.4082, -0.9361, 0.4112, -0.9279, 0.3413, -0.9361, 0.3457, -0.9361, 0.3386, -0.9279, 0.3386, -0.9279, 0.3457, -0.9361, 0.3435, -0.9279, 0.37, -0.9279, 0.3435, -0.9279, 0.3699, -0.9361, 0.3435, -0.9279, 0.3457, -0.9361, 0.3699, -0.9361, 0.37, -0.9279, 0.3699, -0.9361, 0.3748, -0.9279, 0.3699, -0.9361, 0.3748, -0.9361, 0.3748, -0.9279, 0.3807, -0.9279, 0.3748, -0.9279, 0.3804, -0.9361, 0.3748, -0.9279, 0.3748, -0.9361, 0.3804, -0.9361, 0.4083, -0.9197, 0.3816, -0.9197, 0.4065, -0.9279, 0.3816, -0.9197, 0.3807, -0.9279, 0.4065, -0.9279, 0.3816, -0.9197, 0.4083, -0.9197, 0.3815, -0.9118, 0.3815, -0.9118, 0.4083, -0.9197, 0.4071, -0.9118, 0.4112, -0.9279, 0.4131, -0.9197, 0.4065, -0.9279, 0.4065, -0.9279, 0.4131, -0.9197, 0.4083, -0.9197, 0.4131, -0.9197, 0.4117, -0.9118, 0.4083, -0.9197, 0.4117, -0.9118, 0.4071, -0.9118, 0.4083, -0.9197, 0.3369, -0.9197, 0.3419, -0.9197, 0.3384, -0.9118, 0.3431, -0.9118, 0.3384, -0.9118, 0.3419, -0.9197, 0.3386, -0.9279, 0.3435, -0.9279, 0.3369, -0.9197, 0.3369, -0.9197, 0.3435, -0.9279, 0.3419, -0.9197, 0.3419, -0.9197, 0.3435, -0.9279, 0.3694, -0.9197, 0.3435, -0.9279, 0.37, -0.9279, 0.3694, -0.9197, 0.3694, -0.9197, 0.3694, -0.9118, 0.3419, -0.9197, 0.3431, -0.9118, 0.3419, -0.9197, 0.3694, -0.9118, 0.3748, -0.9279, 0.3748, -0.9197, 0.37, -0.9279, 0.37, -0.9279, 0.3748, -0.9197, 0.3694, -0.9197, 0.3748, -0.9197, 0.3748, -0.9118, 0.3694, -0.9197, 0.3748, -0.9118, 0.3694, -0.9118, 0.3694, -0.9197, 0.3748, -0.9197, 0.3816, -0.9197, 0.3748, -0.9118, 0.3815, -0.9118, 0.3748, -0.9118, 0.3816, -0.9197, 0.3816, -0.9197, 0.3748, -0.9197, 0.3807, -0.9279, 0.3748, -0.9197, 0.3748, -0.9279, 0.3807, -0.9279, 0.4071, -0.9118, 0.4043, -0.9046, 0.3815, -0.9118, 0.3815, -0.9046, 0.3815, -0.9118, 0.4043, -0.9046, 0.4117, -0.9118, 0.4084, -0.9046, 0.4071, -0.9118, 0.4084, -0.9046, 0.4043, -0.9046, 0.4071, -0.9118, 0.3431, -0.9118, 0.346, -0.9046, 0.3384, -0.9118, 0.346, -0.9046, 0.3418, -0.9046, 0.3384, -0.9118, 0.3431, -0.9118, 0.3694, -0.9118, 0.346, -0.9046, 0.346, -0.9046, 0.3694, -0.9118, 0.3694, -0.9046, 0.3694, -0.9118, 0.3748, -0.9118, 0.3694, -0.9046, 0.3748, -0.9118, 0.3748, -0.9046, 0.3694, -0.9046, 0.3748, -0.9118, 0.3815, -0.9118, 0.3748, -0.9046, 0.3815, -0.9046, 0.3748, -0.9046, 0.3815, -0.9118, 0.3805, -0.8872, 0.3894, -0.8872, 0.3824, -0.8836, 0.3824, -0.8836, 0.3894, -0.8872, 0.3875, -0.8836, 0.3894, -0.8872, 0.391, -0.8871, 0.3875, -0.8836, 0.391, -0.8871, 0.3884, -0.8836, 0.3875, -0.8836, 0.3601, -0.8872, 0.3621, -0.8836, 0.3585, -0.8871, 0.3621, -0.8836, 0.3612, -0.8836, 0.3585, -0.8871, 0.3694, -0.8872, 0.3674, -0.8836, 0.3601, -0.8872, 0.3621, -0.8836, 0.3601, -0.8872, 0.3674, -0.8836, 0.3694, -0.8872, 0.3748, -0.8871, 0.3674, -0.8836, 0.3748, -0.8871, 0.3683, -0.8836, 0.3674, -0.8836, 0.3805, -0.8872, 0.3824, -0.8836, 0.3748, -0.8871, 0.3824, -0.8836, 0.3815, -0.8836, 0.3748, -0.8871, 0.3851, -0.8826, 0.3824, -0.8836, 0.3875, -0.8836, 0.3875, -0.8836, 0.3884, -0.8836, 0.3851, -0.8826, 0.3646, -0.8826, 0.3612, -0.8836, 0.3621, -0.8836, 0.3646, -0.8826, 0.3621, -0.8836, 0.3674, -0.8836, 0.3674, -0.8836, 0.3683, -0.8836, 0.3646, -0.8826, 0.3851, -0.8826, 0.3815, -0.8836, 0.3824, -0.8836, 0.3992, -0.8987, 0.3927, -0.8927, 0.3812, -0.8987, 0.3807, -0.8927, 0.3812, -0.8987, 0.3927, -0.8927, 0.3992, -0.8987, 0.4024, -0.8986, 0.3927, -0.8927, 0.4024, -0.8986, 0.3948, -0.8926, 0.3927, -0.8927, 0.3508, -0.8987, 0.3568, -0.8927, 0.3474, -0.8986, 0.3546, -0.8926, 0.3474, -0.8986, 0.3568, -0.8927, 0.3508, -0.8987, 0.3693, -0.8987, 0.3568, -0.8927, 0.3568, -0.8927, 0.3693, -0.8987, 0.3692, -0.8927, 0.3693, -0.8987, 0.3748, -0.8986, 0.3692, -0.8927, 0.3748, -0.8986, 0.3748, -0.8926, 0.3692, -0.8927, 0.3812, -0.8987, 0.3807, -0.8927, 0.3748, -0.8986, 0.3748, -0.8926, 0.3748, -0.8986, 0.3807, -0.8927, 0.4043, -0.9046, 0.3992, -0.8987, 0.3815, -0.9046, 0.3812, -0.8987, 0.3815, -0.9046, 0.3992, -0.8987, 0.4043, -0.9046, 0.4084, -0.9046, 0.3992, -0.8987, 0.4084, -0.9046, 0.4024, -0.8986, 0.3992, -0.8987, 0.346, -0.9046, 0.3508, -0.8987, 0.3418, -0.9046, 0.3474, -0.8986, 0.3418, -0.9046, 0.3508, -0.8987, 0.3694, -0.9046, 0.3693, -0.8987, 0.346, -0.9046, 0.3508, -0.8987, 0.346, -0.9046, 0.3693, -0.8987, 0.3694, -0.9046, 0.3748, -0.9046, 0.3693, -0.8987, 0.3748, -0.9046, 0.3748, -0.8986, 0.3693, -0.8987, 0.3815, -0.9046, 0.3812, -0.8987, 0.3748, -0.9046, 0.3748, -0.8986, 0.3748, -0.9046, 0.3812, -0.8987, 0.3807, -0.8927, 0.3927, -0.8927, 0.3805, -0.8872, 0.3805, -0.8872, 0.3927, -0.8927, 0.3894, -0.8872, 0.3927, -0.8927, 0.3948, -0.8926, 0.3894, -0.8872, 0.3948, -0.8926, 0.391, -0.8871, 0.3894, -0.8872, 0.3585, -0.8871, 0.3546, -0.8926, 0.3601, -0.8872, 0.3546, -0.8926, 0.3568, -0.8927, 0.3601, -0.8872, 0.3692, -0.8927, 0.3694, -0.8872, 0.3568, -0.8927, 0.3601, -0.8872, 0.3568, -0.8927, 0.3694, -0.8872, 0.3748, -0.8871, 0.3694, -0.8872, 0.3748, -0.8926, 0.3692, -0.8927, 0.3748, -0.8926, 0.3694, -0.8872, 0.3748, -0.8871, 0.3748, -0.8926, 0.3805, -0.8872, 0.3748, -0.8926, 0.3807, -0.8927, 0.3805, -0.8872, 0.3801, -0.9764, 0.3824, -0.9771, 0.3842, -0.9764, 0.3824, -0.9771, 0.3849, -0.9764, 0.3842, -0.9764, 0.3674, -0.9764, 0.3667, -0.9764, 0.3692, -0.9771, 0.3674, -0.9764, 0.3692, -0.9771, 0.3715, -0.9764, 0.3692, -0.9771, 0.3722, -0.9764, 0.3715, -0.9764, 0.3801, -0.9764, 0.3795, -0.9764, 0.3824, -0.9771])
me_fe_crystal1_lt7_gmdl_008.use_remesh_fix_poles = True
me_fe_crystal1_lt7_gmdl_008.use_remesh_preserve_attributes = False
me_fe_crystal1_lt7_gmdl_008.update()
me_fe_crystal1_lt7_gmdl_010 = bpy.data.meshes.new('FE_crystal1_Lt7.gmdl.010')
me_fe_crystal1_lt7_gmdl_010.from_pydata([(-0.2714, -1.97, -2.622), (0.105, -1.944, -2.688), (-0.09139, -1.481, -2.537), (-0.2473, -1.49, -2.496), (-0.3495, -1.99, -2.67), (-0.2836, -1.483, -2.522), (-0.2904, -2.005, -2.742), (-0.3495, -1.99, -2.67), (-0.2836, -1.483, -2.522), (-0.2654, -1.475, -2.562), (0.08584, -1.978, -2.809), (-0.1095, -1.466, -2.603), (0.1629, -1.954, -2.761), (-0.07379, -1.471, -2.577), (-0.07379, -1.471, -2.577), (0.2842, -2.4, -2.519), (-0.2367, -2.45, -2.456), (-0.3347, -2.501, -2.499), (-0.3347, -2.501, -2.499), (-0.2401, -2.564, -2.565), (0.2797, -2.51, -2.631), (0.3734, -2.432, -2.589), (0.4273, -2.692, -2.15), (-0.241, -2.761, -2.083), (0.4859, -2.791, -1.657), (-0.3217, -2.871, -1.585), (-0.3565, -2.869, -2.114), (-0.4555, -2.997, -1.555), (-0.2966, -3.089, -1.538), (-0.4555, -2.997, -1.555), (-0.3565, -2.869, -2.114), (-0.2296, -2.937, -2.154), (0.4381, -2.866, -2.223), (0.5107, -3.013, -1.62), (0.551, -2.766, -2.214), (0.6432, -2.877, -1.671), (0.4877, -2.683, -1.154), (-0.4509, -2.748, -1.093), (-0.6096, -2.872, -1.016), (-0.4274, -2.964, -0.9592), (-0.6096, -2.872, -1.016), (0.5122, -2.906, -1.032), (0.6714, -2.789, -1.11), (0.44, -2.393, -0.7509), (-0.595, -2.416, -0.7288), (-0.7778, -2.507, -0.6114), (-0.7778, -2.507, -0.6114), (-0.5851, -2.58, -0.503), (0.452, -2.567, -0.5356), (0.6361, -2.482, -0.6554), (0.3782, -1.959, -0.4398), (-0.6965, -1.958, -0.4428), (0.3376, -1.5, -0.2308), (-0.6888, -1.501, -0.2428), (-0.8902, -2.032, -0.3086), (-0.8767, -1.542, -0.1147), (-0.6916, -1.582, 0.01215), (-0.8767, -1.542, -0.1147), (-0.8902, -2.032, -0.3086), (-0.6939, -2.086, -0.1862), (0.3813, -2.089, -0.1885), (0.3346, -1.578, 0.02469), (0.5764, -2.03, -0.3103), (0.5231, -1.537, -0.09986), (0.3145, -1.049, -0.1243), (-0.601, -1.048, -0.1375), (-0.769, -1.071, -0.02049), (-0.6047, -1.096, 0.09612), (-0.769, -1.071, -0.02049), (0.3108, -1.096, 0.1096), (0.4793, -1.071, -0.003465), (0.1131, 0.3142, -0.07582), (0.1911, 0.08707, -0.1003), (-0.1695, 0.08734, -0.1026), (-0.09266, 0.3142, -0.07614), (-0.2344, 0.08279, -0.002662), (-0.128, 0.3135, -0.0006185), (-0.0929, 0.3125, 0.07578), (-0.128, 0.3135, -0.0006185), (-0.2344, 0.08279, -0.002662), (-0.1709, 0.07721, 0.09956), (0.1898, 0.07725, 0.1019), (0.1129, 0.3125, 0.0761), (0.2546, 0.08263, 0.0004779), (0.1483, 0.3135, -0.0003203), (0.1483, 0.3135, -0.0003203), (0.004427, 0.3807, -0.001784), (0.004427, 0.3807, -0.001784), (0.2408, -0.2744, -0.08989), (0.2899, -0.6688, -0.09085), (-0.4325, -0.6679, -0.1007), (-0.2404, -0.2739, -0.09572), (-0.5641, -0.6782, 0.0009664), (-0.3277, -0.2788, -0.009418), (-0.3277, -0.2788, -0.009418), (-0.5641, -0.6782, 0.0009664), (-0.4355, -0.6951, 0.1037), (-0.2425, -0.2898, 0.07754), (0.287, -0.6952, 0.114), (0.2388, -0.2897, 0.08335), (0.4196, -0.6788, 0.01414), (0.3272, -0.279, -0.001812), (-0.1813, -1.424, -2.504), (-0.1813, -1.424, -2.504)], [], [(0, 1, 3), (1, 2, 3), (0, 3, 4), (4, 3, 5), (6, 7, 9), (7, 8, 9), (6, 9, 10), (10, 9, 11), (10, 11, 12), (12, 11, 13), (1, 12, 2), (12, 14, 2), (15, 1, 16), (1, 0, 16), (16, 0, 17), (0, 4, 17), (19, 18, 6), (18, 7, 6), (20, 19, 10), (19, 6, 10), (20, 10, 21), (10, 12, 21), (15, 21, 1), (21, 12, 1), (22, 15, 23), (15, 16, 23), (24, 22, 25), (22, 23, 25), (23, 16, 26), (16, 17, 26), (25, 23, 27), (26, 27, 23), (29, 30, 28), (28, 30, 31), (30, 18, 31), (18, 19, 31), (32, 31, 20), (31, 19, 20), (28, 31, 33), (31, 32, 33), (34, 32, 21), (20, 21, 32), (33, 32, 35), (34, 35, 32), (24, 35, 22), (35, 34, 22), (22, 34, 15), (34, 21, 15), (36, 24, 37), (24, 25, 37), (37, 25, 38), (27, 38, 25), (39, 40, 28), (40, 29, 28), (39, 28, 41), (28, 33, 41), (41, 33, 42), (35, 42, 33), (36, 42, 24), (42, 35, 24), (44, 43, 37), (43, 36, 37), (44, 37, 45), (37, 38, 45), (40, 39, 46), (46, 39, 47), (48, 47, 41), (47, 39, 41), (48, 41, 49), (41, 42, 49), (43, 49, 36), (49, 42, 36), (51, 50, 44), (50, 43, 44), (50, 51, 52), (52, 51, 53), (45, 54, 44), (44, 54, 51), (54, 55, 51), (55, 53, 51), (58, 59, 57), (56, 57, 59), (46, 47, 58), (58, 47, 59), (59, 47, 60), (47, 48, 60), (60, 61, 59), (56, 59, 61), (49, 62, 48), (48, 62, 60), (62, 63, 60), (63, 61, 60), (62, 50, 63), (52, 63, 50), (50, 62, 43), (62, 49, 43), (53, 65, 52), (64, 52, 65), (55, 66, 53), (66, 65, 53), (56, 67, 57), (67, 68, 57), (56, 61, 67), (67, 61, 69), (61, 63, 69), (63, 70, 69), (63, 52, 70), (64, 70, 52), (72, 73, 71), (71, 73, 74), (73, 75, 74), (75, 76, 74), (80, 77, 79), (77, 78, 79), (81, 82, 80), (77, 80, 82), (81, 83, 82), (83, 84, 82), (72, 71, 83), (71, 85, 83), (86, 71, 74), (74, 76, 86), (87, 78, 77), (87, 77, 82), (82, 84, 87), (86, 85, 71), (90, 91, 89), (88, 89, 91), (90, 92, 91), (92, 93, 91), (96, 97, 95), (94, 95, 97), (96, 98, 97), (97, 98, 99), (98, 100, 99), (100, 101, 99), (89, 88, 100), (101, 100, 88), (65, 90, 64), (89, 64, 90), (65, 66, 90), (66, 92, 90), (67, 96, 68), (95, 68, 96), (69, 98, 67), (96, 67, 98), (69, 70, 98), (70, 100, 98), (64, 89, 70), (100, 70, 89), (88, 91, 72), (72, 91, 73), (91, 93, 73), (93, 75, 73), (79, 94, 80), (94, 97, 80), (99, 81, 97), (80, 97, 81), (83, 81, 101), (99, 101, 81), (83, 101, 72), (101, 88, 72), (2, 102, 3), (102, 5, 3), (9, 8, 103), (9, 103, 11), (103, 13, 11), (2, 14, 102)])
me_fe_crystal1_lt7_gmdl_010.polygons.foreach_set('use_smooth', [True] * 168)
_uv = me_fe_crystal1_lt7_gmdl_010.uv_layers.new(name='UVMap')
_uv.uv.foreach_set('vector', [0.07198, -0.9672, 0.06133, -0.9672, 0.06574, -0.9761, 0.06133, -0.9672, 0.06126, -0.9761, 0.06574, -0.9761, 0.07198, -0.9672, 0.06574, -0.9761, 0.07392, -0.9673, 0.07392, -0.9673, 0.06574, -0.9761, 0.06652, -0.9761, 0.03885, -0.9672, 0.03686, -0.9673, 0.04705, -0.9761, 0.03686, -0.9673, 0.04624, -0.9761, 0.04705, -0.9761, 0.03885, -0.9672, 0.04705, -0.9761, 0.04981, -0.9672, 0.04981, -0.9672, 0.04705, -0.9761, 0.05166, -0.9761, 0.04981, -0.9672, 0.05166, -0.9761, 0.05535, -0.9673, 0.05535, -0.9673, 0.05166, -0.9761, 0.05245, -0.9761, 0.06133, -0.9672, 0.05535, -0.9673, 0.06126, -0.9761, 0.05535, -0.9673, 0.06049, -0.9761, 0.06126, -0.9761, 0.06096, -0.9586, 0.06133, -0.9672, 0.07559, -0.9586, 0.06133, -0.9672, 0.07198, -0.9672, 0.07559, -0.9586, 0.07559, -0.9586, 0.07198, -0.9672, 0.07824, -0.9587, 0.07198, -0.9672, 0.07392, -0.9673, 0.07824, -0.9587, 0.03475, -0.9586, 0.03202, -0.9587, 0.03885, -0.9672, 0.03202, -0.9587, 0.03686, -0.9673, 0.03885, -0.9672, 0.0498, -0.9586, 0.03475, -0.9586, 0.04981, -0.9672, 0.03475, -0.9586, 0.03885, -0.9672, 0.04981, -0.9672, 0.0498, -0.9586, 0.04981, -0.9672, 0.05535, -0.9587, 0.04981, -0.9672, 0.05535, -0.9673, 0.05535, -0.9587, 0.06096, -0.9586, 0.05535, -0.9587, 0.06133, -0.9672, 0.05535, -0.9587, 0.05535, -0.9673, 0.06133, -0.9672, 0.061, -0.9494, 0.06096, -0.9586, 0.07971, -0.9494, 0.06096, -0.9586, 0.07559, -0.9586, 0.07971, -0.9494, 0.06085, -0.9403, 0.061, -0.9494, 0.08345, -0.9403, 0.061, -0.9494, 0.07971, -0.9494, 0.08345, -0.9403, 0.07971, -0.9494, 0.07559, -0.9586, 0.08308, -0.9495, 0.07559, -0.9586, 0.07824, -0.9587, 0.08308, -0.9495, 0.08345, -0.9403, 0.07971, -0.9494, 0.08753, -0.9403, 0.08308, -0.9495, 0.08753, -0.9403, 0.07971, -0.9494, 0.02252, -0.9403, 0.0271, -0.9495, 0.02673, -0.9403, 0.02673, -0.9403, 0.0271, -0.9495, 0.03057, -0.9494, 0.0271, -0.9495, 0.03202, -0.9587, 0.03057, -0.9494, 0.03202, -0.9587, 0.03475, -0.9586, 0.03057, -0.9494, 0.04983, -0.9494, 0.03057, -0.9494, 0.0498, -0.9586, 0.03057, -0.9494, 0.03475, -0.9586, 0.0498, -0.9586, 0.02673, -0.9403, 0.03057, -0.9494, 0.04999, -0.9403, 0.03057, -0.9494, 0.04983, -0.9494, 0.04999, -0.9403, 0.05535, -0.9495, 0.04983, -0.9494, 0.05535, -0.9587, 0.0498, -0.9586, 0.05535, -0.9587, 0.04983, -0.9494, 0.04999, -0.9403, 0.04983, -0.9494, 0.05535, -0.9403, 0.05535, -0.9495, 0.05535, -0.9403, 0.04983, -0.9494, 0.06085, -0.9403, 0.05535, -0.9403, 0.061, -0.9494, 0.05535, -0.9403, 0.05535, -0.9495, 0.061, -0.9494, 0.061, -0.9494, 0.05535, -0.9495, 0.06096, -0.9586, 0.05535, -0.9495, 0.05535, -0.9587, 0.06096, -0.9586, 0.06159, -0.9312, 0.06085, -0.9403, 0.08776, -0.9312, 0.06085, -0.9403, 0.08345, -0.9403, 0.08776, -0.9312, 0.08776, -0.9312, 0.08345, -0.9403, 0.09251, -0.9312, 0.08753, -0.9403, 0.09251, -0.9312, 0.08345, -0.9403, 0.02293, -0.9312, 0.01804, -0.9312, 0.02673, -0.9403, 0.01804, -0.9312, 0.02252, -0.9403, 0.02673, -0.9403, 0.02293, -0.9312, 0.02673, -0.9403, 0.04986, -0.9312, 0.02673, -0.9403, 0.04999, -0.9403, 0.04986, -0.9312, 0.04986, -0.9312, 0.04999, -0.9403, 0.05535, -0.9312, 0.05535, -0.9403, 0.05535, -0.9312, 0.04999, -0.9403, 0.06159, -0.9312, 0.05535, -0.9312, 0.06085, -0.9403, 0.05535, -0.9312, 0.05535, -0.9403, 0.06085, -0.9403, 0.09063, -0.922, 0.06193, -0.922, 0.08776, -0.9312, 0.06193, -0.922, 0.06159, -0.9312, 0.08776, -0.9312, 0.09063, -0.922, 0.08776, -0.9312, 0.09585, -0.922, 0.08776, -0.9312, 0.09251, -0.9312, 0.09585, -0.922, 0.01804, -0.9312, 0.02293, -0.9312, 0.01504, -0.922, 0.01504, -0.922, 0.02293, -0.9312, 0.02042, -0.922, 0.04995, -0.922, 0.02042, -0.922, 0.04986, -0.9312, 0.02042, -0.922, 0.02293, -0.9312, 0.04986, -0.9312, 0.04995, -0.922, 0.04986, -0.9312, 0.05535, -0.922, 0.04986, -0.9312, 0.05535, -0.9312, 0.05535, -0.922, 0.06193, -0.922, 0.05535, -0.922, 0.06159, -0.9312, 0.05535, -0.922, 0.05535, -0.9312, 0.06159, -0.9312, 0.09258, -0.9129, 0.06284, -0.9129, 0.09063, -0.922, 0.06284, -0.9129, 0.06193, -0.922, 0.09063, -0.922, 0.06284, -0.9129, 0.09258, -0.9129, 0.0628, -0.9041, 0.0628, -0.9041, 0.09258, -0.9129, 0.09124, -0.9041, 0.09585, -0.922, 0.09801, -0.9129, 0.09063, -0.922, 0.09063, -0.922, 0.09801, -0.9129, 0.09258, -0.9129, 0.09801, -0.9129, 0.09641, -0.9041, 0.09258, -0.9129, 0.09641, -0.9041, 0.09124, -0.9041, 0.09258, -0.9129, 0.01312, -0.9129, 0.01871, -0.9129, 0.01473, -0.9041, 0.02005, -0.9041, 0.01473, -0.9041, 0.01871, -0.9129, 0.01504, -0.922, 0.02042, -0.922, 0.01312, -0.9129, 0.01312, -0.9129, 0.02042, -0.922, 0.01871, -0.9129, 0.01871, -0.9129, 0.02042, -0.922, 0.04932, -0.9129, 0.02042, -0.922, 0.04995, -0.922, 0.04932, -0.9129, 0.04932, -0.9129, 0.04932, -0.9041, 0.01871, -0.9129, 0.02005, -0.9041, 0.01871, -0.9129, 0.04932, -0.9041, 0.05535, -0.922, 0.05535, -0.9129, 0.04995, -0.922, 0.04995, -0.922, 0.05535, -0.9129, 0.04932, -0.9129, 0.05535, -0.9129, 0.05535, -0.9041, 0.04932, -0.9129, 0.05535, -0.9041, 0.04932, -0.9041, 0.04932, -0.9129, 0.05535, -0.9129, 0.06284, -0.9129, 0.05535, -0.9041, 0.0628, -0.9041, 0.05535, -0.9041, 0.06284, -0.9129, 0.06284, -0.9129, 0.05535, -0.9129, 0.06193, -0.922, 0.05535, -0.9129, 0.05535, -0.922, 0.06193, -0.922, 0.09124, -0.9041, 0.08812, -0.8961, 0.0628, -0.9041, 0.06276, -0.8961, 0.0628, -0.9041, 0.08812, -0.8961, 0.09641, -0.9041, 0.09273, -0.896, 0.09124, -0.9041, 0.09273, -0.896, 0.08812, -0.8961, 0.09124, -0.9041, 0.02005, -0.9041, 0.02324, -0.8961, 0.01473, -0.9041, 0.02324, -0.8961, 0.0185, -0.896, 0.01473, -0.9041, 0.02005, -0.9041, 0.04932, -0.9041, 0.02324, -0.8961, 0.02324, -0.8961, 0.04932, -0.9041, 0.04934, -0.8961, 0.04932, -0.9041, 0.05535, -0.9041, 0.04934, -0.8961, 0.05535, -0.9041, 0.05535, -0.896, 0.04934, -0.8961, 0.05535, -0.9041, 0.0628, -0.9041, 0.05535, -0.896, 0.06276, -0.8961, 0.05535, -0.896, 0.0628, -0.9041, 0.06163, -0.8766, 0.07162, -0.8766, 0.06377, -0.8727, 0.06377, -0.8727, 0.07162, -0.8766, 0.06947, -0.8727, 0.07162, -0.8766, 0.07339, -0.8766, 0.06947, -0.8727, 0.07339, -0.8766, 0.07045, -0.8727, 0.06947, -0.8727, 0.03897, -0.8766, 0.04117, -0.8727, 0.03714, -0.8766, 0.04117, -0.8727, 0.04017, -0.8727, 0.03714, -0.8766, 0.04925, -0.8766, 0.04704, -0.8727, 0.03897, -0.8766, 0.04117, -0.8727, 0.03897, -0.8766, 0.04704, -0.8727, 0.04925, -0.8766, 0.05535, -0.8766, 0.04704, -0.8727, 0.05535, -0.8766, 0.04805, -0.8727, 0.04704, -0.8727, 0.06163, -0.8766, 0.06377, -0.8727, 0.05535, -0.8766, 0.06377, -0.8727, 0.06279, -0.8727, 0.05535, -0.8766, 0.06678, -0.8716, 0.06377, -0.8727, 0.06947, -0.8727, 0.06947, -0.8727, 0.07045, -0.8727, 0.06678, -0.8716, 0.04394, -0.8716, 0.04017, -0.8727, 0.04117, -0.8727, 0.04394, -0.8716, 0.04117, -0.8727, 0.04704, -0.8727, 0.04704, -0.8727, 0.04805, -0.8727, 0.04394, -0.8716, 0.06678, -0.8716, 0.06279, -0.8727, 0.06377, -0.8727, 0.08247, -0.8895, 0.07521, -0.8828, 0.06246, -0.8895, 0.06188, -0.8828, 0.06246, -0.8895, 0.07521, -0.8828, 0.08247, -0.8895, 0.08607, -0.8894, 0.07521, -0.8828, 0.08607, -0.8894, 0.0776, -0.8827, 0.07521, -0.8828, 0.02855, -0.8895, 0.03532, -0.8828, 0.02484, -0.8894, 0.03286, -0.8827, 0.02484, -0.8894, 0.03532, -0.8828, 0.02855, -0.8895, 0.04914, -0.8895, 0.03532, -0.8828, 0.03532, -0.8828, 0.04914, -0.8895, 0.04904, -0.8828, 0.04914, -0.8895, 0.05535, -0.8894, 0.04904, -0.8828, 0.05535, -0.8894, 0.05535, -0.8827, 0.04904, -0.8828, 0.06246, -0.8895, 0.06188, -0.8828, 0.05535, -0.8894, 0.05535, -0.8827, 0.05535, -0.8894, 0.06188, -0.8828, 0.08812, -0.8961, 0.08247, -0.8895, 0.06276, -0.8961, 0.06246, -0.8895, 0.06276, -0.8961, 0.08247, -0.8895, 0.08812, -0.8961, 0.09273, -0.896, 0.08247, -0.8895, 0.09273, -0.896, 0.08607, -0.8894, 0.08247, -0.8895, 0.02324, -0.8961, 0.02855, -0.8895, 0.0185, -0.896, 0.02484, -0.8894, 0.0185, -0.896, 0.02855, -0.8895, 0.04934, -0.8961, 0.04914, -0.8895, 0.02324, -0.8961, 0.02855, -0.8895, 0.02324, -0.8961, 0.04914, -0.8895, 0.04934, -0.8961, 0.05535, -0.896, 0.04914, -0.8895, 0.05535, -0.896, 0.05535, -0.8894, 0.04914, -0.8895, 0.06276, -0.8961, 0.06246, -0.8895, 0.05535, -0.896, 0.05535, -0.8894, 0.05535, -0.896, 0.06246, -0.8895, 0.06188, -0.8828, 0.07521, -0.8828, 0.06163, -0.8766, 0.06163, -0.8766, 0.07521, -0.8828, 0.07162, -0.8766, 0.07521, -0.8828, 0.0776, -0.8827, 0.07162, -0.8766, 0.0776, -0.8827, 0.07339, -0.8766, 0.07162, -0.8766, 0.03714, -0.8766, 0.03286, -0.8827, 0.03897, -0.8766, 0.03286, -0.8827, 0.03532, -0.8828, 0.03897, -0.8766, 0.04904, -0.8828, 0.04925, -0.8766, 0.03532, -0.8828, 0.03897, -0.8766, 0.03532, -0.8828, 0.04925, -0.8766, 0.05535, -0.8766, 0.04925, -0.8766, 0.05535, -0.8827, 0.04904, -0.8828, 0.05535, -0.8827, 0.04925, -0.8766, 0.05535, -0.8766, 0.05535, -0.8827, 0.06163, -0.8766, 0.05535, -0.8827, 0.06188, -0.8828, 0.06163, -0.8766, 0.06126, -0.9761, 0.06376, -0.9769, 0.06574, -0.9761, 0.06376, -0.9769, 0.06652, -0.9761, 0.06574, -0.9761, 0.04705, -0.9761, 0.04624, -0.9761, 0.04908, -0.9769, 0.04705, -0.9761, 0.04908, -0.9769, 0.05166, -0.9761, 0.04908, -0.9769, 0.05245, -0.9761, 0.05166, -0.9761, 0.06126, -0.9761, 0.06049, -0.9761, 0.06376, -0.9769])
me_fe_crystal1_lt7_gmdl_010.use_remesh_fix_poles = True
me_fe_crystal1_lt7_gmdl_010.use_remesh_preserve_attributes = False
me_fe_crystal1_lt7_gmdl_010.update()
me_fe_branch_assemblage_01_gmdl = bpy.data.meshes.new('FE_branch_assemblage_01.gmdl')
me_fe_branch_assemblage_01_gmdl.from_pydata([(-0.06343, -1.201, 0.6779), (0.0515, -1.203, 0.6906), (-0.02179, -1.096, 0.8107), (-0.06999, -1.093, 0.8048), (-0.08372, -1.18, 0.6725), (-0.07721, -1.082, 0.799), (-0.06203, -1.16, 0.6701), (-0.08372, -1.18, 0.6725), (-0.07721, -1.082, 0.799), (-0.06755, -1.074, 0.7947), (0.05292, -1.162, 0.6827), (-0.01935, -1.076, 0.8006), (0.07279, -1.182, 0.6897), (-0.01234, -1.086, 0.807), (-0.01234, -1.086, 0.807), (0.1079, -1.233, 0.5314), (-0.04999, -1.238, 0.5141), (-0.07994, -1.212, 0.5165), (-0.07994, -1.212, 0.5165), (-0.05185, -1.187, 0.5203), (0.1061, -1.183, 0.5371), (0.135, -1.206, 0.54), (0.1478, -1.193, 0.3693), (-0.05422, -1.202, 0.3477), (0.159, -1.095, 0.2204), (-0.08535, -1.103, 0.1948), (-0.0931, -1.177, 0.3551), (-0.133, -1.08, 0.2153), (-0.09233, -1.049, 0.2431), (-0.133, -1.08, 0.2153), (-0.0931, -1.177, 0.3551), (-0.05909, -1.144, 0.3702), (0.143, -1.135, 0.3911), (0.1521, -1.04, 0.2659), (0.1818, -1.165, 0.3859), (0.2, -1.066, 0.2512), (0.1513, -0.9576, 0.1134), (-0.1323, -0.9642, 0.08994), (-0.1871, -0.9429, 0.1185), (-0.1389, -0.9174, 0.1565), (-0.1871, -0.9429, 0.1185), (0.1445, -0.9087, 0.1778), (0.1998, -0.9331, 0.1494), (0.1316, -0.797, 0.04257), (-0.1805, -0.7982, 0.02897), (-0.239, -0.7849, 0.06696), (-0.239, -0.7849, 0.06696), (-0.1842, -0.7684, 0.1105), (0.1274, -0.7642, 0.1223), (0.1865, -0.7809, 0.08597), (0.1117, -0.629, 0.00892), (-0.2119, -0.6286, 0.004399), (0.09871, -0.4667, -0.001621), (-0.2104, -0.4675, -0.003117), (-0.2717, -0.6204, 0.04409), (-0.2668, -0.4633, 0.03574), (-0.2107, -0.4599, 0.07752), (-0.2668, -0.4633, 0.03574), (-0.2717, -0.6204, 0.04409), (-0.2138, -0.6102, 0.0893), (0.1095, -0.6092, 0.09366), (0.09847, -0.4596, 0.07913), (0.1697, -0.6194, 0.05111), (0.1549, -0.4625, 0.03838), (0.09183, -0.3214, -0.004239), (-0.1839, -0.3216, -0.003991), (-0.2339, -0.3196, 0.03138), (-0.1838, -0.3185, 0.0682), (-0.2339, -0.3196, 0.03138), (0.09199, -0.3185, 0.06798), (0.1421, -0.3194, 0.03139), (0.03153, 0.09568, -0.02284), (0.05483, 0.0259, -0.03081), (-0.05381, 0.02589, -0.0307), (-0.03045, 0.09568, -0.02282), (-0.0731, 0.02626, -0.0003908), (-0.04107, 0.09576, -4.55e-05), (-0.03044, 0.09576, 0.02296), (-0.04107, 0.09576, -4.55e-05), (-0.0731, 0.02626, -0.0003908), (-0.05374, 0.02637, 0.03032), (0.0549, 0.02636, 0.03021), (0.03154, 0.09576, 0.02295), (0.07419, 0.02626, -0.0005393), (0.04215, 0.09576, -5.971e-05), (0.04215, 0.09576, -5.971e-05), (-0.001171, 0.116, 9.181e-05), (-0.001171, 0.116, 9.181e-05), (0.06972, -0.08369, -0.01985), (0.08453, -0.2032, -0.009555), (-0.1331, -0.2032, -0.009096), (-0.07524, -0.08371, -0.01958), (-0.1722, -0.2015, 0.02195), (-0.1012, -0.08242, 0.006535), (-0.1012, -0.08242, 0.006535), (-0.1722, -0.2015, 0.02195), (-0.1329, -0.2018, 0.05318), (-0.07514, -0.08293, 0.03291), (0.08467, -0.2018, 0.0527), (0.06981, -0.08295, 0.03265), (0.1241, -0.2015, 0.02135), (0.09608, -0.08241, 0.006201), (-0.04783, -1.069, 0.8118), (-0.04783, -1.069, 0.8118)], [], [(0, 1, 3), (1, 2, 3), (0, 3, 4), (4, 3, 5), (6, 7, 9), (7, 8, 9), (6, 9, 10), (10, 9, 11), (10, 11, 12), (12, 11, 13), (1, 12, 2), (12, 14, 2), (15, 1, 16), (1, 0, 16), (16, 0, 17), (0, 4, 17), (19, 18, 6), (18, 7, 6), (20, 19, 10), (19, 6, 10), (20, 10, 21), (10, 12, 21), (15, 21, 1), (21, 12, 1), (22, 15, 23), (15, 16, 23), (24, 22, 25), (22, 23, 25), (23, 16, 26), (16, 17, 26), (25, 23, 27), (26, 27, 23), (29, 30, 28), (28, 30, 31), (30, 18, 31), (18, 19, 31), (32, 31, 20), (31, 19, 20), (28, 31, 33), (31, 32, 33), (34, 32, 21), (20, 21, 32), (33, 32, 35), (34, 35, 32), (24, 35, 22), (35, 34, 22), (22, 34, 15), (34, 21, 15), (36, 24, 37), (24, 25, 37), (37, 25, 38), (27, 38, 25), (39, 40, 28), (40, 29, 28), (39, 28, 41), (28, 33, 41), (41, 33, 42), (35, 42, 33), (36, 42, 24), (42, 35, 24), (44, 43, 37), (43, 36, 37), (44, 37, 45), (37, 38, 45), (40, 39, 46), (46, 39, 47), (48, 47, 41), (47, 39, 41), (48, 41, 49), (41, 42, 49), (43, 49, 36), (49, 42, 36), (51, 50, 44), (50, 43, 44), (50, 51, 52), (52, 51, 53), (45, 54, 44), (44, 54, 51), (54, 55, 51), (55, 53, 51), (58, 59, 57), (56, 57, 59), (46, 47, 58), (58, 47, 59), (59, 47, 60), (47, 48, 60), (60, 61, 59), (56, 59, 61), (49, 62, 48), (48, 62, 60), (62, 63, 60), (63, 61, 60), (62, 50, 63), (52, 63, 50), (50, 62, 43), (62, 49, 43), (53, 65, 52), (64, 52, 65), (55, 66, 53), (66, 65, 53), (56, 67, 57), (67, 68, 57), (56, 61, 67), (67, 61, 69), (61, 63, 69), (63, 70, 69), (63, 52, 70), (64, 70, 52), (72, 73, 71), (71, 73, 74), (73, 75, 74), (75, 76, 74), (80, 77, 79), (77, 78, 79), (81, 82, 80), (77, 80, 82), (81, 83, 82), (83, 84, 82), (72, 71, 83), (71, 85, 83), (86, 71, 74), (74, 76, 86), (87, 78, 77), (87, 77, 82), (82, 84, 87), (86, 85, 71), (90, 91, 89), (88, 89, 91), (90, 92, 91), (92, 93, 91), (96, 97, 95), (94, 95, 97), (96, 98, 97), (97, 98, 99), (98, 100, 99), (100, 101, 99), (89, 88, 100), (101, 100, 88), (65, 90, 64), (89, 64, 90), (65, 66, 90), (66, 92, 90), (67, 96, 68), (95, 68, 96), (69, 98, 67), (96, 67, 98), (69, 70, 98), (70, 100, 98), (64, 89, 70), (100, 70, 89), (88, 91, 72), (72, 91, 73), (91, 93, 73), (93, 75, 73), (79, 94, 80), (94, 97, 80), (99, 81, 97), (80, 97, 81), (83, 81, 101), (99, 101, 81), (83, 101, 72), (101, 88, 72), (2, 102, 3), (102, 5, 3), (9, 8, 103), (9, 103, 11), (103, 13, 11), (2, 14, 102)])
me_fe_branch_assemblage_01_gmdl.polygons.foreach_set('use_smooth', [True] * 168)
_uv = me_fe_branch_assemblage_01_gmdl.uv_layers.new(name='UVMap')
_uv.uv.foreach_set('vector', [0.5525, -0.3025, 0.5198, -0.3025, 0.5333, -0.3296, 0.5198, -0.3025, 0.5195, -0.3296, 0.5333, -0.3296, 0.5525, -0.3025, 0.5333, -0.3296, 0.5585, -0.3026, 0.5585, -0.3026, 0.5333, -0.3296, 0.5357, -0.3297, 0.4506, -0.3025, 0.4444, -0.3026, 0.4758, -0.3296, 0.4444, -0.3026, 0.4733, -0.3297, 0.4758, -0.3296, 0.4506, -0.3025, 0.4758, -0.3296, 0.4843, -0.3025, 0.4843, -0.3025, 0.4758, -0.3296, 0.49, -0.3296, 0.4843, -0.3025, 0.49, -0.3296, 0.5014, -0.3026, 0.5014, -0.3026, 0.49, -0.3296, 0.4924, -0.3297, 0.5198, -0.3025, 0.5014, -0.3026, 0.5195, -0.3296, 0.5014, -0.3026, 0.5172, -0.3297, 0.5195, -0.3296, 0.5186, -0.276, 0.5198, -0.3025, 0.5636, -0.276, 0.5198, -0.3025, 0.5525, -0.3025, 0.5636, -0.276, 0.5636, -0.276, 0.5525, -0.3025, 0.5718, -0.2762, 0.5525, -0.3025, 0.5585, -0.3026, 0.5718, -0.2762, 0.438, -0.276, 0.4295, -0.2762, 0.4506, -0.3025, 0.4295, -0.2762, 0.4444, -0.3026, 0.4506, -0.3025, 0.4843, -0.276, 0.438, -0.276, 0.4843, -0.3025, 0.438, -0.276, 0.4506, -0.3025, 0.4843, -0.3025, 0.4843, -0.276, 0.4843, -0.3025, 0.5014, -0.2762, 0.4843, -0.3025, 0.5014, -0.3026, 0.5014, -0.2762, 0.5186, -0.276, 0.5014, -0.2762, 0.5198, -0.3025, 0.5014, -0.2762, 0.5014, -0.3026, 0.5198, -0.3025, 0.5187, -0.2476, 0.5186, -0.276, 0.5763, -0.2476, 0.5186, -0.276, 0.5636, -0.276, 0.5763, -0.2476, 0.5183, -0.2195, 0.5187, -0.2476, 0.5878, -0.2195, 0.5187, -0.2476, 0.5763, -0.2476, 0.5878, -0.2195, 0.5763, -0.2476, 0.5636, -0.276, 0.5867, -0.2479, 0.5636, -0.276, 0.5718, -0.2762, 0.5867, -0.2479, 0.5878, -0.2195, 0.5763, -0.2476, 0.6004, -0.2197, 0.5867, -0.2479, 0.6004, -0.2197, 0.5763, -0.2476, 0.4003, -0.2197, 0.4144, -0.2479, 0.4133, -0.2195, 0.4133, -0.2195, 0.4144, -0.2479, 0.4251, -0.2476, 0.4144, -0.2479, 0.4295, -0.2762, 0.4251, -0.2476, 0.4295, -0.2762, 0.438, -0.276, 0.4251, -0.2476, 0.4844, -0.2476, 0.4251, -0.2476, 0.4843, -0.276, 0.4251, -0.2476, 0.438, -0.276, 0.4843, -0.276, 0.4133, -0.2195, 0.4251, -0.2476, 0.4849, -0.2195, 0.4251, -0.2476, 0.4844, -0.2476, 0.4849, -0.2195, 0.5014, -0.2479, 0.4844, -0.2476, 0.5014, -0.2762, 0.4843, -0.276, 0.5014, -0.2762, 0.4844, -0.2476, 0.4849, -0.2195, 0.4844, -0.2476, 0.5014, -0.2197, 0.5014, -0.2479, 0.5014, -0.2197, 0.4844, -0.2476, 0.5183, -0.2195, 0.5014, -0.2197, 0.5187, -0.2476, 0.5014, -0.2197, 0.5014, -0.2479, 0.5187, -0.2476, 0.5187, -0.2476, 0.5014, -0.2479, 0.5186, -0.276, 0.5014, -0.2479, 0.5014, -0.2762, 0.5186, -0.276, 0.5205, -0.1914, 0.5183, -0.2195, 0.6011, -0.1914, 0.5183, -0.2195, 0.5878, -0.2195, 0.6011, -0.1914, 0.6011, -0.1914, 0.5878, -0.2195, 0.6157, -0.1915, 0.6004, -0.2197, 0.6157, -0.1915, 0.5878, -0.2195, 0.4016, -0.1914, 0.3865, -0.1915, 0.4133, -0.2195, 0.3865, -0.1915, 0.4003, -0.2197, 0.4133, -0.2195, 0.4016, -0.1914, 0.4133, -0.2195, 0.4845, -0.1914, 0.4133, -0.2195, 0.4849, -0.2195, 0.4845, -0.1914, 0.4845, -0.1914, 0.4849, -0.2195, 0.5014, -0.1915, 0.5014, -0.2197, 0.5014, -0.1915, 0.4849, -0.2195, 0.5205, -0.1914, 0.5014, -0.1915, 0.5183, -0.2195, 0.5014, -0.1915, 0.5014, -0.2197, 0.5183, -0.2195, 0.6099, -0.1632, 0.5216, -0.1632, 0.6011, -0.1914, 0.5216, -0.1632, 0.5205, -0.1914, 0.6011, -0.1914, 0.6099, -0.1632, 0.6011, -0.1914, 0.626, -0.1633, 0.6011, -0.1914, 0.6157, -0.1915, 0.626, -0.1633, 0.3865, -0.1915, 0.4016, -0.1914, 0.3773, -0.1633, 0.3773, -0.1633, 0.4016, -0.1914, 0.3938, -0.1632, 0.4847, -0.1632, 0.3938, -0.1632, 0.4845, -0.1914, 0.3938, -0.1632, 0.4016, -0.1914, 0.4845, -0.1914, 0.4847, -0.1632, 0.4845, -0.1914, 0.5014, -0.1633, 0.4845, -0.1914, 0.5014, -0.1915, 0.5014, -0.1633, 0.5216, -0.1632, 0.5014, -0.1633, 0.5205, -0.1914, 0.5014, -0.1633, 0.5014, -0.1915, 0.5205, -0.1914, 0.6159, -0.1351, 0.5244, -0.1351, 0.6099, -0.1632, 0.5244, -0.1351, 0.5216, -0.1632, 0.6099, -0.1632, 0.5244, -0.1351, 0.6159, -0.1351, 0.5243, -0.1082, 0.5243, -0.1082, 0.6159, -0.1351, 0.6118, -0.1082, 0.626, -0.1633, 0.6326, -0.1351, 0.6099, -0.1632, 0.6099, -0.1632, 0.6326, -0.1351, 0.6159, -0.1351, 0.6326, -0.1351, 0.6277, -0.108, 0.6159, -0.1351, 0.6277, -0.108, 0.6118, -0.1082, 0.6159, -0.1351, 0.3714, -0.1351, 0.3886, -0.1351, 0.3764, -0.108, 0.3927, -0.1082, 0.3764, -0.108, 0.3886, -0.1351, 0.3773, -0.1633, 0.3938, -0.1632, 0.3714, -0.1351, 0.3714, -0.1351, 0.3938, -0.1632, 0.3886, -0.1351, 0.3886, -0.1351, 0.3938, -0.1632, 0.4828, -0.1351, 0.3938, -0.1632, 0.4847, -0.1632, 0.4828, -0.1351, 0.4828, -0.1351, 0.4828, -0.1082, 0.3886, -0.1351, 0.3927, -0.1082, 0.3886, -0.1351, 0.4828, -0.1082, 0.5014, -0.1633, 0.5014, -0.1351, 0.4847, -0.1632, 0.4847, -0.1632, 0.5014, -0.1351, 0.4828, -0.1351, 0.5014, -0.1351, 0.5014, -0.108, 0.4828, -0.1351, 0.5014, -0.108, 0.4828, -0.1082, 0.4828, -0.1351, 0.5014, -0.1351, 0.5244, -0.1351, 0.5014, -0.108, 0.5243, -0.1082, 0.5014, -0.108, 0.5244, -0.1351, 0.5244, -0.1351, 0.5014, -0.1351, 0.5216, -0.1632, 0.5014, -0.1351, 0.5014, -0.1633, 0.5216, -0.1632, 0.6118, -0.1082, 0.6022, -0.08348, 0.5243, -0.1082, 0.5242, -0.08348, 0.5243, -0.1082, 0.6022, -0.08348, 0.6277, -0.108, 0.6164, -0.08338, 0.6118, -0.1082, 0.6164, -0.08338, 0.6022, -0.08348, 0.6118, -0.1082, 0.3927, -0.1082, 0.4025, -0.08348, 0.3764, -0.108, 0.4025, -0.08348, 0.388, -0.08338, 0.3764, -0.108, 0.3927, -0.1082, 0.4828, -0.1082, 0.4025, -0.08348, 0.4025, -0.08348, 0.4828, -0.1082, 0.4829, -0.08348, 0.4828, -0.1082, 0.5014, -0.108, 0.4829, -0.08348, 0.5014, -0.108, 0.5014, -0.08338, 0.4829, -0.08348, 0.5014, -0.108, 0.5243, -0.1082, 0.5014, -0.08338, 0.5242, -0.08348, 0.5014, -0.08338, 0.5243, -0.1082, 0.5207, -0.0237, 0.5514, -0.0237, 0.5273, -0.01168, 0.5273, -0.01168, 0.5514, -0.0237, 0.5448, -0.01168, 0.5514, -0.0237, 0.5569, -0.02367, 0.5448, -0.01168, 0.5569, -0.02367, 0.5478, -0.01168, 0.5448, -0.01168, 0.4509, -0.0237, 0.4577, -0.01168, 0.4453, -0.02367, 0.4577, -0.01168, 0.4546, -0.01168, 0.4453, -0.02367, 0.4826, -0.0237, 0.4758, -0.01168, 0.4509, -0.0237, 0.4577, -0.01168, 0.4509, -0.0237, 0.4758, -0.01168, 0.4826, -0.0237, 0.5014, -0.02367, 0.4758, -0.01168, 0.5014, -0.02367, 0.4789, -0.01168, 0.4758, -0.01168, 0.5207, -0.0237, 0.5273, -0.01168, 0.5014, -0.02367, 0.5273, -0.01168, 0.5243, -0.01168, 0.5014, -0.02367, 0.5365, -0.008181, 0.5273, -0.01168, 0.5448, -0.01168, 0.5448, -0.01168, 0.5478, -0.01168, 0.5365, -0.008181, 0.4663, -0.008181, 0.4546, -0.01168, 0.4577, -0.01168, 0.4663, -0.008181, 0.4577, -0.01168, 0.4758, -0.01168, 0.4758, -0.01168, 0.4789, -0.01168, 0.4663, -0.008181, 0.5365, -0.008181, 0.5243, -0.01168, 0.5273, -0.01168, 0.5848, -0.0632, 0.5625, -0.0426, 0.5232, -0.0632, 0.5214, -0.0426, 0.5232, -0.0632, 0.5625, -0.0426, 0.5848, -0.0632, 0.5959, -0.06304, 0.5625, -0.0426, 0.5959, -0.06304, 0.5698, -0.04244, 0.5625, -0.0426, 0.4189, -0.0632, 0.4397, -0.0426, 0.4075, -0.06304, 0.4321, -0.04244, 0.4075, -0.06304, 0.4397, -0.0426, 0.4189, -0.0632, 0.4822, -0.0632, 0.4397, -0.0426, 0.4397, -0.0426, 0.4822, -0.0632, 0.4819, -0.0426, 0.4822, -0.0632, 0.5014, -0.06304, 0.4819, -0.0426, 0.5014, -0.06304, 0.5014, -0.04244, 0.4819, -0.0426, 0.5232, -0.0632, 0.5214, -0.0426, 0.5014, -0.06304, 0.5014, -0.04244, 0.5014, -0.06304, 0.5214, -0.0426, 0.6022, -0.08348, 0.5848, -0.0632, 0.5242, -0.08348, 0.5232, -0.0632, 0.5242, -0.08348, 0.5848, -0.0632, 0.6022, -0.08348, 0.6164, -0.08338, 0.5848, -0.0632, 0.6164, -0.08338, 0.5959, -0.06304, 0.5848, -0.0632, 0.4025, -0.08348, 0.4189, -0.0632, 0.388, -0.08338, 0.4075, -0.06304, 0.388, -0.08338, 0.4189, -0.0632, 0.4829, -0.08348, 0.4822, -0.0632, 0.4025, -0.08348, 0.4189, -0.0632, 0.4025, -0.08348, 0.4822, -0.0632, 0.4829, -0.08348, 0.5014, -0.08338, 0.4822, -0.0632, 0.5014, -0.08338, 0.5014, -0.06304, 0.4822, -0.0632, 0.5242, -0.08348, 0.5232, -0.0632, 0.5014, -0.08338, 0.5014, -0.06304, 0.5014, -0.08338, 0.5232, -0.0632, 0.5214, -0.0426, 0.5625, -0.0426, 0.5207, -0.0237, 0.5207, -0.0237, 0.5625, -0.0426, 0.5514, -0.0237, 0.5625, -0.0426, 0.5698, -0.04244, 0.5514, -0.0237, 0.5698, -0.04244, 0.5569, -0.02367, 0.5514, -0.0237, 0.4453, -0.02367, 0.4321, -0.04244, 0.4509, -0.0237, 0.4321, -0.04244, 0.4397, -0.0426, 0.4509, -0.0237, 0.4819, -0.0426, 0.4826, -0.0237, 0.4397, -0.0426, 0.4509, -0.0237, 0.4397, -0.0426, 0.4826, -0.0237, 0.5014, -0.02367, 0.4826, -0.0237, 0.5014, -0.04244, 0.4819, -0.0426, 0.5014, -0.04244, 0.4826, -0.0237, 0.5014, -0.02367, 0.5014, -0.04244, 0.5207, -0.0237, 0.5014, -0.04244, 0.5214, -0.0426, 0.5207, -0.0237, 0.5195, -0.3296, 0.5272, -0.3321, 0.5333, -0.3296, 0.5272, -0.3321, 0.5357, -0.3297, 0.5333, -0.3296, 0.4758, -0.3296, 0.4733, -0.3297, 0.4821, -0.3321, 0.4758, -0.3296, 0.4821, -0.3321, 0.49, -0.3296, 0.4821, -0.3321, 0.4924, -0.3297, 0.49, -0.3296, 0.5195, -0.3296, 0.5172, -0.3297, 0.5272, -0.3321])
me_fe_branch_assemblage_01_gmdl.use_remesh_fix_poles = True
me_fe_branch_assemblage_01_gmdl.use_remesh_preserve_attributes = False
me_fe_branch_assemblage_01_gmdl.update()
arm_armature = bpy.data.armatures.new('Armature')  # bones are not reproduced

# ---- objects
ob_armature = bpy.data.objects.new('Armature', arm_armature)
ob_2_281880_b_v50_l1_t_ss50_wh30 = bpy.data.objects.new('2,281880 b_v50 L1 t_ss50 WH30', me_0x0778b0f0_gmdl)
ob_3_320116_b_v_10_0327_lt_ss50_wh30 = bpy.data.objects.new('3,320116 b_v 10,0327 Lt_ss50 WH30', me_fe_crystal1_lt7_gmdl_012)
ob_3_080209_b__13_3708_lt_ss50_wh30 = bpy.data.objects.new('3,080209 b_ 13,3708 Lt_ss50 WH30', me_fe_crystal1_lt7_gmdl_008)
ob_3_320116_b_v_19_5445_lt_ss50_wh30 = bpy.data.objects.new('3,320116 b_v 19,5445 Lt_ss50 WH30', me_fe_crystal1_lt7_gmdl_010)
ob_1_b_v_bend_vert_66_4058_lt_ss50_wh30 = bpy.data.objects.new('1 b_v bend_vert 66,4058 LT_SS50 WH30', me_fe_branch_assemblage_01_gmdl)

# ---- transforms, parenting, visibility, modifiers, constraints
ob_armature.location = (0.0, 0.0, 0.0)
ob_2_281880_b_v50_l1_t_ss50_wh30.parent = ob_armature
ob_2_281880_b_v50_l1_t_ss50_wh30.location = (0.0, 0.0, 0.0)
_vg = ob_2_281880_b_v50_l1_t_ss50_wh30.vertex_groups.new(name='Bone')
for _i, _w in zip([36, 37, 38, 39, 40, 41, 42, 50, 51, 52, 53, 54, 55, 56, 57, 58, 59, 60, 61, 62, 63, 64, 65, 66, 67, 68, 69, 70, 71, 72, 73, 74, 75, 76, 77, 78, 79, 80, 81, 82, 83, 84, 85, 86, 87, 88, 89, 90, 91, 92, 93, 94, 95, 96, 97, 98, 99, 100, 101], [0.0, 0.0, 0.0, 0.0, 0.0, 0.0, 0.0, 0.0, 0.0, 0.0, 0.0, 0.0, 0.0, 0.0, 0.0, 0.0, 0.0, 0.0, 0.0, 0.0, 0.0, 0.0, 0.0, 0.0, 0.0, 0.0, 0.0, 0.0, 1.0, 0.0, 0.0, 1.0, 0.0, 1.0, 1.0, 1.0, 0.0, 0.0, 5.813e-11, 1.0, 0.0, 1.0, 1.0, 1.0, 1.0, 0.0, 0.0, 0.0, 0.0, 0.0, 0.0, 0.0, 0.0, 0.0, 0.0, 0.0, 0.0, 0.0, 0.0]): _vg.add([_i], _w, 'REPLACE')
_vg = ob_2_281880_b_v50_l1_t_ss50_wh30.vertex_groups.new(name='Bone.001')
for _i, _w in zip([24, 25, 27, 28, 29, 33, 35, 36, 37, 38, 39, 40, 41, 42, 43, 44, 45, 46, 47, 48, 49, 50, 51, 52, 53, 54, 55, 56, 57, 58, 59, 60, 61, 62, 63, 64, 65, 66, 67, 68, 69, 70, 72, 73, 75, 79, 80, 81, 83, 88, 89, 90, 91, 92, 93, 94, 95, 96, 97, 98, 99, 100, 101], [0.0, 0.0, 0.0, 0.0, 0.0, 0.0, 0.0, 0.0, 0.0, 0.0, 0.0, 0.0, 0.0, 0.0, 0.0, 0.0, 0.0, 0.0, 0.0, 0.0, 0.0, 0.0, 0.0, 0.0, 0.0, 0.0, 0.0, 0.0, 0.0, 0.0, 0.0, 0.0, 0.0, 0.0, 0.0, 0.0, 0.0, 0.0, 7.212e-06, 0.0008408, 0.0, 0.0, 1.0, 1.0, 1.0, 1.0, 1.0, 1.0, 1.0, 0.0, 0.0, 0.0, 0.0, 0.0, 0.0, 0.0, 0.0, 0.0, 0.0, 0.0, 0.0, 0.0, 0.0]): _vg.add([_i], _w, 'REPLACE')
_vg = ob_2_281880_b_v50_l1_t_ss50_wh30.vertex_groups.new(name='Bone.002')
for _i, _w in zip([15, 16, 17, 18, 19, 20, 21, 24, 25, 27, 28, 29, 33, 35, 36, 37, 38, 39, 40, 41, 42, 43, 44, 45, 46, 47, 48, 49, 50, 51, 54, 58, 59, 60, 62], [0.0, 0.0, 0.0, 0.0, 0.0, 0.0, 0.0, 0.0, 0.0, 0.0, 0.0, 0.0, 0.0, 0.0, 0.0, 0.0, 0.0, 0.0, 0.0, 0.0, 0.0, 8.947e-05, 0.0001576, 0.0, 2.98e-06, 0.0, 0.0, 0.0, 1.0, 1.0, 1.0, 1.0, 1.0, 1.0, 1.0]): _vg.add([_i], _w, 'REPLACE')
_vg = ob_2_281880_b_v50_l1_t_ss50_wh30.vertex_groups.new(name='Bone.003')
for _i, _w in zip([0, 1, 4, 6, 7, 10, 12, 15, 16, 17, 18, 19, 20, 21, 22, 23, 24, 25, 26, 27, 28, 29, 30, 31, 32, 33, 34, 35, 36, 37, 38, 39, 40, 41, 42, 43, 44, 45, 46, 47, 48, 49], [0.0, 0.0, 0.0, 0.0, 0.0, 0.0, 0.0, 0.0, 0.0, 0.0, 0.0, 0.0, 0.0, 0.0, 0.0, 0.0, 0.0, 0.0001771, 0.0, 4.172e-06, 0.0, 4.172e-06, 0.0, 0.0, 0.0, 4.053e-06, 0.0, 3.576e-06, 1.0, 1.0, 1.0, 1.0, 1.0, 1.0, 1.0, 8.947e-05, 0.0001576, 0.0, 2.98e-06, 0.0, 0.0, 0.0]): _vg.add([_i], _w, 'REPLACE')
_vg = ob_2_281880_b_v50_l1_t_ss50_wh30.vertex_groups.new(name='Bone.004')
for _i, _w in zip([0, 1, 2, 3, 4, 5, 6, 7, 8, 9, 10, 11, 12, 13, 14, 15, 16, 17, 18, 19, 20, 21, 22, 23, 24, 25, 26, 27, 28, 29, 30, 31, 32, 33, 34, 35, 102, 103], [0.0, 0.0, 0.0, 0.0, 0.0, 0.0, 0.0, 0.0, 0.0, 0.0, 0.0, 0.0, 0.0, 0.0, 0.0, 0.0, 0.0, 0.0, 0.0, 0.0, 0.0, 0.0, 0.0, 0.0, 1.0, 0.9998, 0.00115, 1.0, 1.0, 1.0, 7.153e-07, 0.0, 1.788e-06, 1.0, 0.0, 1.0, 0.0, 0.0]): _vg.add([_i], _w, 'REPLACE')
_vg = ob_2_281880_b_v50_l1_t_ss50_wh30.vertex_groups.new(name='Bone.005')
for _i, _w in zip([0, 1, 2, 3, 4, 5, 6, 7, 8, 9, 10, 11, 12, 13, 14, 15, 16, 17, 18, 19, 20, 21, 22, 23, 26, 30, 31, 32, 34, 102, 103], [0.0, 0.0, 0.0, 0.0, 0.0, 0.0, 0.0, 0.0, 0.0, 0.0, 0.0, 0.0, 0.0, 0.0, 0.0, 1.0, 1.0, 1.0, 1.0, 1.0, 1.0, 1.0, 0.0, 0.0, 0.00115, 7.153e-07, 0.0, 1.788e-06, 0.0, 0.0, 0.0]): _vg.add([_i], _w, 'REPLACE')
_vg = ob_2_281880_b_v50_l1_t_ss50_wh30.vertex_groups.new(name='Bone.006')
for _i, _w in zip([0, 1, 2, 3, 4, 5, 6, 7, 8, 9, 10, 11, 12, 13, 14, 102, 103], [1.0, 1.0, 0.0, 0.0, 1.0, 0.0, 1.0, 1.0, 0.0, 0.0, 1.0, 0.0, 1.0, 0.0, 0.0, 5.317e-05, 5.317e-05]): _vg.add([_i], _w, 'REPLACE')
_vg = ob_2_281880_b_v50_l1_t_ss50_wh30.vertex_groups.new(name='Bone.007')
for _i, _w in zip([2, 3, 5, 8, 9, 11, 13, 14, 102, 103], [1.0, 1.0, 1.0, 1.0, 1.0, 1.0, 1.0, 1.0, 0.9999, 0.9999]): _vg.add([_i], _w, 'REPLACE')
_vg = ob_2_281880_b_v50_l1_t_ss50_wh30.vertex_groups.new(name='Bone.008')
_vg.add([52, 53, 55, 56, 57, 61, 63], 1.0, 'REPLACE')
_vg = ob_2_281880_b_v50_l1_t_ss50_wh30.vertex_groups.new(name='Bone.009')
for _i, _w in zip([64, 65, 66, 67, 68, 69, 70], [1.0, 1.0, 1.0, 1.0, 0.9992, 1.0, 1.0]): _vg.add([_i], _w, 'REPLACE')
_vg = ob_2_281880_b_v50_l1_t_ss50_wh30.vertex_groups.new(name='Bone.010')
for _i, _w in zip([72, 73, 75, 79, 80, 81, 83, 88, 89, 90, 91, 92, 93, 94, 95, 96, 97, 98, 99, 100, 101], [0.0, 0.0, 0.0, 0.0, 0.0, 4.828e-06, 0.0, 1.0, 0.0, 0.0, 1.0, 0.0, 1.0, 1.0, 0.0, 0.0, 1.0, 0.0, 1.0, 0.0, 1.0]): _vg.add([_i], _w, 'REPLACE')
_vg = ob_2_281880_b_v50_l1_t_ss50_wh30.vertex_groups.new(name='Bone.011')
for _i, _w in zip([43, 44, 45, 46, 47, 48, 49], [0.9998, 0.9997, 1.0, 1.0, 1.0, 1.0, 1.0]): _vg.add([_i], _w, 'REPLACE')
_vg = ob_2_281880_b_v50_l1_t_ss50_wh30.vertex_groups.new(name='Bone.012')
_vg.add([89, 90, 92, 95, 96, 98, 100], 1.0, 'REPLACE')
_vg = ob_2_281880_b_v50_l1_t_ss50_wh30.vertex_groups.new(name='Bone.013')
for _i, _w in zip([22, 23, 26, 30, 31, 32, 34], [1.0, 1.0, 0.9977, 1.0, 1.0, 1.0, 1.0]): _vg.add([_i], _w, 'REPLACE')
_m = ob_2_281880_b_v50_l1_t_ss50_wh30.modifiers.new('Armature', 'ARMATURE')
_m.object = ob_armature
ob_3_320116_b_v_10_0327_lt_ss50_wh30.location = (0.0, 0.0, 0.0)
ob_3_320116_b_v_10_0327_lt_ss50_wh30.scale = (0.3012, 0.3012, 0.3012)
ob_3_320116_b_v_10_0327_lt_ss50_wh30.hide_render = True
_vg = ob_3_320116_b_v_10_0327_lt_ss50_wh30.vertex_groups.new(name='bone-0')
_vg = ob_3_320116_b_v_10_0327_lt_ss50_wh30.vertex_groups.new(name='bone-1')
_vg = ob_3_320116_b_v_10_0327_lt_ss50_wh30.vertex_groups.new(name='bone-2')
_vg = ob_3_320116_b_v_10_0327_lt_ss50_wh30.vertex_groups.new(name='bone-3')
_vg = ob_3_320116_b_v_10_0327_lt_ss50_wh30.vertex_groups.new(name='bone-4')
_vg = ob_3_320116_b_v_10_0327_lt_ss50_wh30.vertex_groups.new(name='bone-5')
_vg = ob_3_320116_b_v_10_0327_lt_ss50_wh30.vertex_groups.new(name='bone-6')
_vg = ob_3_320116_b_v_10_0327_lt_ss50_wh30.vertex_groups.new(name='bone-7')
_vg = ob_3_320116_b_v_10_0327_lt_ss50_wh30.vertex_groups.new(name='bone-8')
_vg = ob_3_320116_b_v_10_0327_lt_ss50_wh30.vertex_groups.new(name='bone-9')
_vg = ob_3_320116_b_v_10_0327_lt_ss50_wh30.vertex_groups.new(name='bone-10')
_vg = ob_3_320116_b_v_10_0327_lt_ss50_wh30.vertex_groups.new(name='bone-11')
_vg = ob_3_320116_b_v_10_0327_lt_ss50_wh30.vertex_groups.new(name='bone-12')
_vg = ob_3_320116_b_v_10_0327_lt_ss50_wh30.vertex_groups.new(name='bone-13')
_vg = ob_3_320116_b_v_10_0327_lt_ss50_wh30.vertex_groups.new(name='bone-14')
_vg = ob_3_320116_b_v_10_0327_lt_ss50_wh30.vertex_groups.new(name='bone-15')
_vg = ob_3_320116_b_v_10_0327_lt_ss50_wh30.vertex_groups.new(name='bone-16')
_vg = ob_3_320116_b_v_10_0327_lt_ss50_wh30.vertex_groups.new(name='bone-17')
_vg = ob_3_320116_b_v_10_0327_lt_ss50_wh30.vertex_groups.new(name='bone-18')
_vg = ob_3_320116_b_v_10_0327_lt_ss50_wh30.vertex_groups.new(name='bone-19')
_vg = ob_3_320116_b_v_10_0327_lt_ss50_wh30.vertex_groups.new(name='bone-20')
_vg = ob_3_320116_b_v_10_0327_lt_ss50_wh30.vertex_groups.new(name='bone-21')
_vg = ob_3_320116_b_v_10_0327_lt_ss50_wh30.vertex_groups.new(name='bone-22')
_vg = ob_3_320116_b_v_10_0327_lt_ss50_wh30.vertex_groups.new(name='bone-23')
_vg = ob_3_320116_b_v_10_0327_lt_ss50_wh30.vertex_groups.new(name='bone-24')
_vg = ob_3_320116_b_v_10_0327_lt_ss50_wh30.vertex_groups.new(name='bone-25')
_vg = ob_3_320116_b_v_10_0327_lt_ss50_wh30.vertex_groups.new(name='bone-26')
_vg = ob_3_320116_b_v_10_0327_lt_ss50_wh30.vertex_groups.new(name='bone-27')
_vg = ob_3_320116_b_v_10_0327_lt_ss50_wh30.vertex_groups.new(name='bone-28')
_vg = ob_3_320116_b_v_10_0327_lt_ss50_wh30.vertex_groups.new(name='bone-29')
_vg = ob_3_320116_b_v_10_0327_lt_ss50_wh30.vertex_groups.new(name='bone-30')
_vg = ob_3_320116_b_v_10_0327_lt_ss50_wh30.vertex_groups.new(name='bone-31')
_vg = ob_3_320116_b_v_10_0327_lt_ss50_wh30.vertex_groups.new(name='bone-32')
_vg = ob_3_320116_b_v_10_0327_lt_ss50_wh30.vertex_groups.new(name='bone-33')
_vg = ob_3_320116_b_v_10_0327_lt_ss50_wh30.vertex_groups.new(name='bone-34')
_vg = ob_3_320116_b_v_10_0327_lt_ss50_wh30.vertex_groups.new(name='bone-35')
ob_3_080209_b__13_3708_lt_ss50_wh30.location = (0.0, 0.0, 0.0)
ob_3_080209_b__13_3708_lt_ss50_wh30.scale = (0.3247, 0.3247, 0.3247)
_vg = ob_3_080209_b__13_3708_lt_ss50_wh30.vertex_groups.new(name='bone-0')
_vg = ob_3_080209_b__13_3708_lt_ss50_wh30.vertex_groups.new(name='bone-1')
_vg = ob_3_080209_b__13_3708_lt_ss50_wh30.vertex_groups.new(name='bone-2')
_vg = ob_3_080209_b__13_3708_lt_ss50_wh30.vertex_groups.new(name='bone-3')
_vg = ob_3_080209_b__13_3708_lt_ss50_wh30.vertex_groups.new(name='bone-4')
_vg = ob_3_080209_b__13_3708_lt_ss50_wh30.vertex_groups.new(name='bone-5')
_vg = ob_3_080209_b__13_3708_lt_ss50_wh30.vertex_groups.new(name='bone-6')
_vg = ob_3_080209_b__13_3708_lt_ss50_wh30.vertex_groups.new(name='bone-7')
_vg = ob_3_080209_b__13_3708_lt_ss50_wh30.vertex_groups.new(name='bone-8')
_vg = ob_3_080209_b__13_3708_lt_ss50_wh30.vertex_groups.new(name='bone-9')
_vg = ob_3_080209_b__13_3708_lt_ss50_wh30.vertex_groups.new(name='bone-10')
_vg = ob_3_080209_b__13_3708_lt_ss50_wh30.vertex_groups.new(name='bone-11')
_vg = ob_3_080209_b__13_3708_lt_ss50_wh30.vertex_groups.new(name='bone-12')
_vg = ob_3_080209_b__13_3708_lt_ss50_wh30.vertex_groups.new(name='bone-13')
_vg = ob_3_080209_b__13_3708_lt_ss50_wh30.vertex_groups.new(name='bone-14')
_vg = ob_3_080209_b__13_3708_lt_ss50_wh30.vertex_groups.new(name='bone-15')
_vg = ob_3_080209_b__13_3708_lt_ss50_wh30.vertex_groups.new(name='bone-16')
_vg = ob_3_080209_b__13_3708_lt_ss50_wh30.vertex_groups.new(name='bone-17')
_vg = ob_3_080209_b__13_3708_lt_ss50_wh30.vertex_groups.new(name='bone-18')
_vg = ob_3_080209_b__13_3708_lt_ss50_wh30.vertex_groups.new(name='bone-19')
_vg = ob_3_080209_b__13_3708_lt_ss50_wh30.vertex_groups.new(name='bone-20')
_vg = ob_3_080209_b__13_3708_lt_ss50_wh30.vertex_groups.new(name='bone-21')
_vg = ob_3_080209_b__13_3708_lt_ss50_wh30.vertex_groups.new(name='bone-22')
_vg = ob_3_080209_b__13_3708_lt_ss50_wh30.vertex_groups.new(name='bone-23')
_vg = ob_3_080209_b__13_3708_lt_ss50_wh30.vertex_groups.new(name='bone-24')
_vg = ob_3_080209_b__13_3708_lt_ss50_wh30.vertex_groups.new(name='bone-25')
_vg = ob_3_080209_b__13_3708_lt_ss50_wh30.vertex_groups.new(name='bone-26')
_vg = ob_3_080209_b__13_3708_lt_ss50_wh30.vertex_groups.new(name='bone-27')
_vg = ob_3_080209_b__13_3708_lt_ss50_wh30.vertex_groups.new(name='bone-28')
_vg = ob_3_080209_b__13_3708_lt_ss50_wh30.vertex_groups.new(name='bone-29')
_vg = ob_3_080209_b__13_3708_lt_ss50_wh30.vertex_groups.new(name='bone-30')
_vg = ob_3_080209_b__13_3708_lt_ss50_wh30.vertex_groups.new(name='bone-31')
_vg = ob_3_080209_b__13_3708_lt_ss50_wh30.vertex_groups.new(name='bone-32')
_vg = ob_3_080209_b__13_3708_lt_ss50_wh30.vertex_groups.new(name='bone-33')
_vg = ob_3_080209_b__13_3708_lt_ss50_wh30.vertex_groups.new(name='bone-34')
_vg = ob_3_080209_b__13_3708_lt_ss50_wh30.vertex_groups.new(name='bone-35')
ob_3_320116_b_v_19_5445_lt_ss50_wh30.location = (0.0, 0.0, 0.0)
ob_3_320116_b_v_19_5445_lt_ss50_wh30.scale = (0.3012, 0.3012, 0.3012)
_vg = ob_3_320116_b_v_19_5445_lt_ss50_wh30.vertex_groups.new(name='bone-0')
_vg = ob_3_320116_b_v_19_5445_lt_ss50_wh30.vertex_groups.new(name='bone-1')
_vg = ob_3_320116_b_v_19_5445_lt_ss50_wh30.vertex_groups.new(name='bone-2')
_vg = ob_3_320116_b_v_19_5445_lt_ss50_wh30.vertex_groups.new(name='bone-3')
_vg = ob_3_320116_b_v_19_5445_lt_ss50_wh30.vertex_groups.new(name='bone-4')
_vg = ob_3_320116_b_v_19_5445_lt_ss50_wh30.vertex_groups.new(name='bone-5')
_vg = ob_3_320116_b_v_19_5445_lt_ss50_wh30.vertex_groups.new(name='bone-6')
_vg = ob_3_320116_b_v_19_5445_lt_ss50_wh30.vertex_groups.new(name='bone-7')
_vg = ob_3_320116_b_v_19_5445_lt_ss50_wh30.vertex_groups.new(name='bone-8')
_vg = ob_3_320116_b_v_19_5445_lt_ss50_wh30.vertex_groups.new(name='bone-9')
_vg = ob_3_320116_b_v_19_5445_lt_ss50_wh30.vertex_groups.new(name='bone-10')
_vg = ob_3_320116_b_v_19_5445_lt_ss50_wh30.vertex_groups.new(name='bone-11')
_vg = ob_3_320116_b_v_19_5445_lt_ss50_wh30.vertex_groups.new(name='bone-12')
_vg = ob_3_320116_b_v_19_5445_lt_ss50_wh30.vertex_groups.new(name='bone-13')
_vg = ob_3_320116_b_v_19_5445_lt_ss50_wh30.vertex_groups.new(name='bone-14')
_vg = ob_3_320116_b_v_19_5445_lt_ss50_wh30.vertex_groups.new(name='bone-15')
_vg = ob_3_320116_b_v_19_5445_lt_ss50_wh30.vertex_groups.new(name='bone-16')
_vg = ob_3_320116_b_v_19_5445_lt_ss50_wh30.vertex_groups.new(name='bone-17')
_vg = ob_3_320116_b_v_19_5445_lt_ss50_wh30.vertex_groups.new(name='bone-18')
_vg = ob_3_320116_b_v_19_5445_lt_ss50_wh30.vertex_groups.new(name='bone-19')
_vg = ob_3_320116_b_v_19_5445_lt_ss50_wh30.vertex_groups.new(name='bone-20')
_vg = ob_3_320116_b_v_19_5445_lt_ss50_wh30.vertex_groups.new(name='bone-21')
_vg = ob_3_320116_b_v_19_5445_lt_ss50_wh30.vertex_groups.new(name='bone-22')
_vg = ob_3_320116_b_v_19_5445_lt_ss50_wh30.vertex_groups.new(name='bone-23')
_vg = ob_3_320116_b_v_19_5445_lt_ss50_wh30.vertex_groups.new(name='bone-24')
_vg = ob_3_320116_b_v_19_5445_lt_ss50_wh30.vertex_groups.new(name='bone-25')
_vg = ob_3_320116_b_v_19_5445_lt_ss50_wh30.vertex_groups.new(name='bone-26')
_vg = ob_3_320116_b_v_19_5445_lt_ss50_wh30.vertex_groups.new(name='bone-27')
_vg = ob_3_320116_b_v_19_5445_lt_ss50_wh30.vertex_groups.new(name='bone-28')
_vg = ob_3_320116_b_v_19_5445_lt_ss50_wh30.vertex_groups.new(name='bone-29')
_vg = ob_3_320116_b_v_19_5445_lt_ss50_wh30.vertex_groups.new(name='bone-30')
_vg = ob_3_320116_b_v_19_5445_lt_ss50_wh30.vertex_groups.new(name='bone-31')
_vg = ob_3_320116_b_v_19_5445_lt_ss50_wh30.vertex_groups.new(name='bone-32')
_vg = ob_3_320116_b_v_19_5445_lt_ss50_wh30.vertex_groups.new(name='bone-33')
_vg = ob_3_320116_b_v_19_5445_lt_ss50_wh30.vertex_groups.new(name='bone-34')
_vg = ob_3_320116_b_v_19_5445_lt_ss50_wh30.vertex_groups.new(name='bone-35')
ob_1_b_v_bend_vert_66_4058_lt_ss50_wh30.location = (0.0, 0.0, 0.0)
_vg = ob_1_b_v_bend_vert_66_4058_lt_ss50_wh30.vertex_groups.new(name='bone-0')
_vg = ob_1_b_v_bend_vert_66_4058_lt_ss50_wh30.vertex_groups.new(name='bone-1')
_vg = ob_1_b_v_bend_vert_66_4058_lt_ss50_wh30.vertex_groups.new(name='bone-2')
_vg = ob_1_b_v_bend_vert_66_4058_lt_ss50_wh30.vertex_groups.new(name='bone-3')

# ---- collection membership
scene.collection.objects.link(ob_armature)
scene.collection.objects.link(ob_2_281880_b_v50_l1_t_ss50_wh30)
scene.collection.objects.link(ob_3_320116_b_v_10_0327_lt_ss50_wh30)
scene.collection.objects.link(ob_3_080209_b__13_3708_lt_ss50_wh30)
scene.collection.objects.link(ob_3_320116_b_v_19_5445_lt_ss50_wh30)
col_collection.objects.link(ob_1_b_v_bend_vert_66_4058_lt_ss50_wh30)

# ---- scene / render settings (as saved in the file)
scene.frame_start = 1; scene.frame_end = 250; scene.frame_set(15)
scene.render.engine = 'BLENDER_EEVEE_NEXT'
scene.cycles.sampling_pattern = 'TABULATED_SOBOL'
scene.cycles.use_light_tree = False
scene.view_settings.view_transform = 'Filmic'
bpy.context.view_layer.update()

# ---- added for rendering (the .blend has no active camera and no usable light): camera, sun
cam_auto = bpy.data.cameras.new('AutoCamera')
cam_auto.lens = 50.0
cam_auto.sensor_width = 36.0
cam_auto.clip_end = 1000.0
ob_auto_camera = bpy.data.objects.new('AutoCamera', cam_auto)
scene.collection.objects.link(ob_auto_camera)
ob_auto_camera.location = (3.19038, -5.2562, 2.56195)
ob_auto_camera.rotation_euler = (1.09748, -7.21219e-08, 0.694738)
scene.camera = ob_auto_camera
light_auto_sun = bpy.data.lights.new('AutoSun', 'SUN')
light_auto_sun.energy = 3.0
light_auto_sun.angle = 0.0523599
ob_auto_sun = bpy.data.objects.new('AutoSun', light_auto_sun)
scene.collection.objects.link(ob_auto_sun)
ob_auto_sun.rotation_euler = (0.872665, 0.174533, 0.523599)
bpy.context.view_layer.update()
